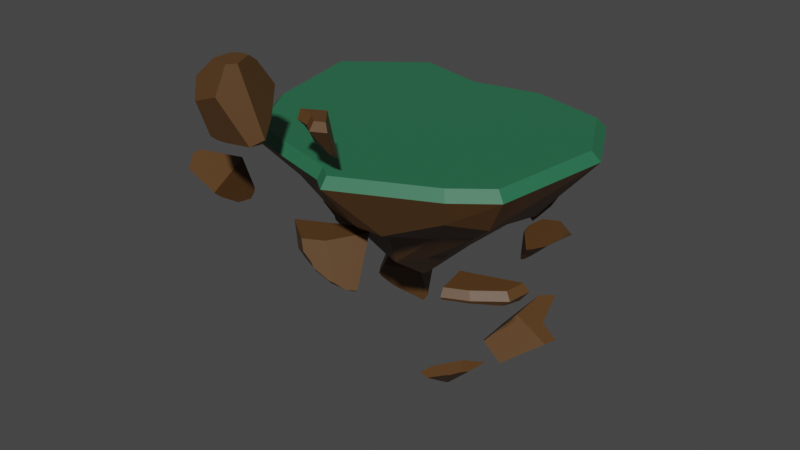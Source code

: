 # Source: Island2.blend  (saved by Blender 2.93.20; exported with 4.5.12 LTS)
import bpy
from mathutils import Matrix  # noqa: F401  (used for matrix-valued properties, if any)

bpy.ops.wm.read_factory_settings(use_empty=True)
scene = bpy.context.scene
scene.name = 'Scene'

# ---- collections
col_collection = bpy.data.collections.new('Collection'); scene.collection.children.link(col_collection)

# ---- materials (node trees are filled in below, after node groups)
mat_material_001 = bpy.data.materials.new('Material.001')
mat_material_001.use_transparent_shadow = False
mat_material_002 = bpy.data.materials.new('Material.002')
mat_material_002.use_transparent_shadow = False

# ---- material node trees
mat_material_001.use_nodes = True; mat_material_001.node_tree.nodes.clear()
_N = mat_material_001.node_tree.nodes; _L = mat_material_001.node_tree.links
n0 = _N.new('ShaderNodeBsdfPrincipled'); n0.name = 'Principled BSDF'; n0.location = (10, 300)
n0.distribution = 'GGX'
n0.subsurface_method = 'BURLEY'
n0.inputs[0].default_value = (0.02217, 0.1529, 0.07227, 1.0)
n0.inputs[3].default_value = 1.45
n0.inputs[27].default_value = (0.0, 0.0, 0.0, 1.0)
n0.inputs[28].default_value = 1.0
n1 = _N.new('ShaderNodeOutputMaterial'); n1.name = 'Material Output'; n1.location = (300, 300)
_L.new(n0.outputs[0], n1.inputs[0])
n1.is_active_output = True
mat_material_002.use_nodes = True; mat_material_002.node_tree.nodes.clear()
_N = mat_material_002.node_tree.nodes; _L = mat_material_002.node_tree.links
n0 = _N.new('ShaderNodeBsdfPrincipled'); n0.name = 'Principled BSDF'; n0.location = (10, 300)
n0.distribution = 'GGX'
n0.subsurface_method = 'BURLEY'
n0.inputs[0].default_value = (0.09531, 0.04373, 0.01298, 1.0)
n0.inputs[3].default_value = 1.45
n0.inputs[27].default_value = (0.0, 0.0, 0.0, 1.0)
n0.inputs[28].default_value = 1.0
n1 = _N.new('ShaderNodeOutputMaterial'); n1.name = 'Material Output'; n1.location = (300, 300)
_L.new(n0.outputs[0], n1.inputs[0])
n1.is_active_output = True

# ---- world
world_world = bpy.data.worlds.new('World'); scene.world = world_world
world_world.use_nodes = True; world_world.node_tree.nodes.clear()
_N = world_world.node_tree.nodes; _L = world_world.node_tree.links
n0 = _N.new('ShaderNodeOutputWorld'); n0.name = 'World Output'; n0.location = (300, 300)
n1 = _N.new('ShaderNodeBackground'); n1.name = 'Background'; n1.location = (10, 300)
n1.inputs[0].default_value = (0.05088, 0.05088, 0.05088, 1.0)
_L.new(n1.outputs[0], n0.inputs[0])
n0.is_active_output = True
world_world.color = (0.05088, 0.05088, 0.05088)
world_world.use_sun_shadow = False
world_world.sun_shadow_jitter_overblur = 0.0

# ---- meshes
me_grid = bpy.data.meshes.new('Grid')
me_grid.from_pydata([(-0.01109, -0.05581, 0.05177), (0.02415, -0.06242, 0.03223), (0.03886, -0.06382, 0.02918), (0.05777, -0.04668, 0.02092), (-0.04182, -0.02524, 0.06327), (-1.0, -1.0, 1.35), (-1.395, -0.3313, 1.35), (0.06579, -0.0349, 0.01836), (-0.0552, 0.02238, 0.05565), (0.01382, -1.29, 1.35), (0.1536, -1.401, 1.35), (0.06346, -0.009905, 0.01274), (-0.009102, 0.02953, 0.03476), (0.02164, 0.02229, 0.02565), (0.04255, 0.02077, 0.02167), (0.0555, 0.006302, 0.01268), (1.0, -1.0, 1.35), (1.328, -0.7435, 1.35), (-1.614, 0.7002, 1.35), (1.481, 0.3494, 1.35), (-0.9135, 1.236, 1.35), (-0.248, 1.065, 1.35), (0.4164, 1.2, 1.348), (1.144, 1.003, 1.35), (-1.246, -0.2919, 1.098), (-0.6853, -0.7683, 0.9995), (-1.105, 0.4363, 1.051), (1.128, -0.6198, 1.021), (0.9133, -0.897, 1.107), (-0.2036, 0.9629, 1.066), (1.153, 0.1559, 0.954), (0.3562, 1.022, 1.055), (0.8477, 0.7365, 0.9815), (0.1694, -1.067, 0.9372), (-0.7653, 1.061, 1.028), (-0.1205, -1.009, 0.9644), (-1.208, -0.3891, 1.112), (0.4025, -1.006, 0.8867), (0.8348, 0.05152, 0.714), (-0.822, -0.2017, 0.6858), (0.5801, -0.5836, 0.7522), (0.2786, 0.812, 0.7122), (0.6027, 0.5639, 0.6911), (0.1891, -0.6791, 0.6821), (0.8911, -0.4501, 0.8104), (-0.08561, -0.6984, 0.654), (-0.5026, 0.6271, 0.7094), (-0.4776, -0.5396, 0.7008), (-0.1361, 0.8343, 0.6329), (-0.7867, 0.262, 0.7106), (0.8723, 0.4296, 0.6608), (-0.06627, 0.4744, 0.3883), (0.3104, -0.3267, 0.3798), (0.07062, -0.4403, 0.3017), (0.443, -0.1954, 0.4072), (0.2181, 0.5963, 0.48), (0.4523, 0.08357, 0.3827), (-0.3658, -0.03469, 0.4214), (-0.3356, 0.4161, 0.3338), (-0.07012, -0.394, 0.3065), (-0.2295, -0.2466, 0.3887), (-0.5678, 0.2398, 0.3322), (0.3562, 0.3184, 0.3899), (-0.5453, 0.1707, 0.3275), (0.9462, -0.9455, 1.434), (1.256, -0.7032, 1.434), (0.1468, -1.324, 1.434), (0.01474, -1.219, 1.434), (-0.9429, -0.9455, 1.434), (-1.316, -0.3138, 1.434), (-0.8612, 1.167, 1.434), (-1.523, 0.6604, 1.434), (1.401, 0.3291, 1.434), (1.082, 0.946, 1.434), (0.395, 1.132, 1.432), (-0.2326, 1.005, 1.434)], [], [(14, 13, 51, 55), (0, 1, 59, 60), (19, 23, 73, 72), (1, 0, 4, 8, 12, 13, 14, 15, 11, 7, 3, 2), (11, 15, 62, 56), (15, 14, 55, 62), (1, 2, 53, 59), (7, 11, 56, 54), (3, 7, 54, 52), (13, 12, 58, 51), (8, 4, 57, 63, 61), (4, 0, 60, 57), (12, 8, 61, 58), (2, 3, 52, 53), (25, 35, 9, 5), (32, 31, 22, 23), (27, 30, 19, 17), (29, 34, 20, 21), (24, 36, 25, 5, 6), (33, 37, 28, 16, 10), (31, 29, 21, 22), (30, 32, 23, 19), (35, 33, 10, 9), (28, 27, 17, 16), (26, 24, 6, 18), (34, 26, 18, 20), (43, 40, 28, 37, 33), (41, 48, 29, 31), (38, 50, 42, 32, 30), (45, 43, 33, 35), (40, 44, 27, 28), (49, 39, 24, 26), (46, 49, 26, 34), (47, 45, 35, 25), (42, 41, 31, 32), (44, 38, 30, 27), (48, 46, 34, 29), (39, 47, 25, 36, 24), (53, 52, 40, 43), (55, 51, 48, 41), (56, 62, 42, 50, 38), (59, 53, 43, 45), (52, 54, 44, 40), (61, 63, 57, 39, 49), (58, 61, 49, 46), (60, 59, 45, 47), (62, 55, 41, 42), (54, 56, 38, 44), (51, 58, 46, 48), (57, 60, 47, 39), (67, 66, 64, 65, 72, 73, 74, 75, 70, 71, 69, 68), (20, 18, 71, 70), (18, 6, 69, 71), (9, 10, 66, 67), (17, 19, 72, 65), (16, 17, 65, 64), (6, 5, 68, 69), (22, 21, 75, 74), (5, 9, 67, 68), (23, 22, 74, 73), (21, 20, 70, 75), (10, 16, 64, 66)])
me_grid.polygons.foreach_set('material_index', [1, 1, 0, 1, 1, 1, 1, 1, 1, 1, 1, 1, 1, 1, 1, 1, 1, 1, 1, 1, 1, 1, 1, 1, 1, 1, 1, 1, 1, 1, 1, 1, 1, 1, 1, 1, 1, 1, 1, 1, 1, 1, 1, 1, 1, 1, 1, 1, 1, 1, 0, 0, 0, 0, 0, 0, 0, 0, 0, 0, 0, 0])
_uv = me_grid.uv_layers.new(name='UVMap')
_uv.uv.foreach_set('vector', [0.5089, 0.5048, 0.5072, 0.5081, 0.4031, 0.4845, 0.3988, 0.4122, 0.5176, 0.5193, 0.5205, 0.5132, 0.5774, 0.5593, 0.5447, 0.5947, 0.5764, 9.253e-05, 0.7878, 0.1079, 0.7603, 0.1351, 0.5674, 0.03824, 0.5205, 0.5132, 0.5176, 0.5193, 0.5106, 0.5232, 0.5013, 0.5214, 0.5038, 0.5126, 0.5072, 0.5081, 0.5089, 0.5048, 0.5122, 0.5039, 0.515, 0.504, 0.5188, 0.5051, 0.5202, 0.507, 0.5216, 0.511, 0.515, 0.504, 0.5122, 0.5039, 0.4731, 0.4123, 0.533, 0.4122, 0.5122, 0.5039, 0.5089, 0.5048, 0.3988, 0.4122, 0.4731, 0.4123, 0.5205, 0.5132, 0.5216, 0.511, 0.5944, 0.5358, 0.5774, 0.5593, 0.5188, 0.5051, 0.515, 0.504, 0.533, 0.4122, 0.593, 0.4379, 0.5202, 0.507, 0.5188, 0.5051, 0.593, 0.4379, 0.6047, 0.4778, 0.5072, 0.5081, 0.5038, 0.5126, 0.399, 0.5461, 0.4031, 0.4845, 0.5013, 0.5214, 0.5106, 0.5232, 0.493, 0.6105, 0.4308, 0.6068, 0.4167, 0.6037, 0.5106, 0.5232, 0.5176, 0.5193, 0.5447, 0.5947, 0.493, 0.6105, 0.5038, 0.5126, 0.5013, 0.5214, 0.4167, 0.6037, 0.399, 0.5461, 0.5216, 0.511, 0.5202, 0.507, 0.6047, 0.4778, 0.5944, 0.5358, 0.6511, 0.8069, 0.7748, 0.673, 0.9291, 0.7091, 0.6965, 0.9688, 0.4027, 0.1849, 0.2463, 0.2803, 0.1594, 0.201, 0.3484, 0.01292, 0.8147, 0.2844, 0.6058, 0.1811, 0.6078, 9.859e-05, 0.9238, 0.2048, 0.1736, 0.4458, 0.1233, 0.6137, 9.859e-05, 0.653, 0.07032, 0.4238, 0.4528, 0.9065, 0.4838, 0.9109, 0.6511, 0.8069, 0.6965, 0.9688, 0.4414, 0.9999, 0.8172, 0.5988, 0.8215, 0.5279, 0.8824, 0.3704, 0.9723, 0.347, 0.9723, 0.6667, 0.2463, 0.2803, 0.1736, 0.4458, 0.07032, 0.4238, 0.1594, 0.201, 0.6058, 0.1811, 0.4027, 0.1849, 0.3484, 0.01292, 0.6078, 9.859e-05, 0.7748, 0.673, 0.8172, 0.5988, 0.9723, 0.6667, 0.9291, 0.7091, 0.8824, 0.3704, 0.8147, 0.2844, 0.9238, 0.2048, 0.9723, 0.347, 0.2516, 0.7942, 0.4528, 0.9065, 0.4414, 0.9999, 0.09663, 0.9377, 0.1233, 0.6137, 0.2516, 0.7942, 0.09663, 0.9377, 9.859e-05, 0.653, 0.7005, 0.5424, 0.7259, 0.4342, 0.8824, 0.3704, 0.8215, 0.5279, 0.8172, 0.5988, 0.3346, 0.36, 0.3049, 0.4651, 0.1736, 0.4458, 0.2463, 0.2803, 0.5914, 0.3014, 0.4999, 0.2689, 0.4326, 0.3061, 0.4027, 0.1849, 0.6058, 0.1811, 0.6697, 0.61, 0.7005, 0.5424, 0.8172, 0.5988, 0.7748, 0.673, 0.7259, 0.4342, 0.7272, 0.3396, 0.8147, 0.2844, 0.8824, 0.3704, 0.3624, 0.6882, 0.4765, 0.7385, 0.4528, 0.9065, 0.2516, 0.7942, 0.2893, 0.5778, 0.3624, 0.6882, 0.2516, 0.7942, 0.1233, 0.6137, 0.5978, 0.6966, 0.6697, 0.61, 0.7748, 0.673, 0.6511, 0.8069, 0.4326, 0.3061, 0.3346, 0.36, 0.2463, 0.2803, 0.4027, 0.1849, 0.7272, 0.3396, 0.5914, 0.3014, 0.6058, 0.1811, 0.8147, 0.2844, 0.3049, 0.4651, 0.2893, 0.5778, 0.1233, 0.6137, 0.1736, 0.4458, 0.4765, 0.7385, 0.5978, 0.6966, 0.6511, 0.8069, 0.4838, 0.9109, 0.4528, 0.9065, 0.5944, 0.5358, 0.6047, 0.4778, 0.7259, 0.4342, 0.7005, 0.5424, 0.3988, 0.4122, 0.4031, 0.4845, 0.3049, 0.4651, 0.3346, 0.36, 0.533, 0.4122, 0.4731, 0.4123, 0.4326, 0.3061, 0.4999, 0.2689, 0.5914, 0.3014, 0.5774, 0.5593, 0.5944, 0.5358, 0.7005, 0.5424, 0.6697, 0.61, 0.6047, 0.4778, 0.593, 0.4379, 0.7272, 0.3396, 0.7259, 0.4342, 0.4167, 0.6037, 0.4308, 0.6068, 0.493, 0.6105, 0.4765, 0.7385, 0.3624, 0.6882, 0.399, 0.5461, 0.4167, 0.6037, 0.3624, 0.6882, 0.2893, 0.5778, 0.5447, 0.5947, 0.5774, 0.5593, 0.6697, 0.61, 0.5978, 0.6966, 0.4731, 0.4123, 0.3988, 0.4122, 0.3346, 0.36, 0.4326, 0.3061, 0.593, 0.4379, 0.533, 0.4122, 0.5914, 0.3014, 0.7272, 0.3396, 0.4031, 0.4845, 0.399, 0.5461, 0.2893, 0.5778, 0.3049, 0.4651, 0.493, 0.6105, 0.5447, 0.5947, 0.5978, 0.6966, 0.4765, 0.7385, 0.06537, 0.4698, 0.03647, 0.4245, 0.1604, 0.1813, 0.241, 0.08153, 0.5674, 0.03824, 0.7603, 0.1351, 0.8208, 0.3504, 0.7922, 0.5606, 0.822, 0.7712, 0.6517, 0.9604, 0.3568, 0.8947, 0.1667, 0.7711, 0.8565, 0.7931, 0.666, 0.9999, 0.6517, 0.9604, 0.822, 0.7712, 0.666, 0.9999, 0.3462, 0.9305, 0.3568, 0.8947, 0.6517, 0.9604, 0.02804, 0.475, 9.253e-05, 0.4212, 0.03647, 0.4245, 0.06537, 0.4698, 0.2222, 0.04645, 0.5764, 9.253e-05, 0.5674, 0.03824, 0.241, 0.08153, 0.1315, 0.1554, 0.2222, 0.04645, 0.241, 0.08153, 0.1604, 0.1813, 0.3462, 0.9305, 0.1394, 0.797, 0.1667, 0.7711, 0.3568, 0.8947, 0.8565, 0.3414, 0.8279, 0.5663, 0.7922, 0.5606, 0.8208, 0.3504, 0.1394, 0.797, 0.02804, 0.475, 0.06537, 0.4698, 0.1667, 0.7711, 0.7878, 0.1079, 0.8565, 0.3414, 0.8208, 0.3504, 0.7603, 0.1351, 0.8279, 0.5663, 0.8565, 0.7931, 0.822, 0.7712, 0.7922, 0.5606, 9.253e-05, 0.4212, 0.1315, 0.1554, 0.1604, 0.1813, 0.03647, 0.4245])
me_grid.materials.append(mat_material_001)
me_grid.materials.append(mat_material_002)
me_grid.use_remesh_fix_poles = True
me_grid.use_remesh_preserve_attributes = False
me_grid.update()
me_grid_001_cell_062 = bpy.data.meshes.new('Grid.001_cell.062')
me_grid_001_cell_062.from_pydata([(-0.06338, -0.1203, 0.0878), (0.1264, -0.0677, 0.1847), (-0.09483, -0.005589, -0.09054), (-0.07847, -0.007149, -0.09393), (-0.05742, 0.01193, -0.1031), (-0.04851, 0.02503, -0.106), (-0.0511, 0.05283, -0.1122), (-0.07436, 0.08696, -0.1023), (-0.05996, 0.07086, -0.1123), (-0.1312, -0.157, 0.03285), (-0.1321, -0.1368, 0.01803), (-0.129, 0.0008123, -0.07162), (-0.1004, 0.08653, -0.09619), (-0.08559, 0.1019, -0.08915), (-0.004713, -0.1598, 0.0557), (-0.06435, -0.1744, 0.02715), (0.06212, -0.1433, 0.0876), (0.1575, -0.1153, 0.138), (0.08093, -0.1415, 0.09343), (0.08766, 0.1097, 0.02879), (0.183, 0.08644, 0.1134), (0.1504, 0.1013, 0.07946), (-0.06687, 0.1115, -0.08274), (-0.07886, 0.1057, -0.08711), (0.008896, 0.1201, -0.03494), (-0.01051, 0.1222, -0.05028), (-0.04661, 0.1193, -0.07393), (0.169, -0.07546, 0.1239), (0.1715, -0.06855, 0.1208), (0.181, 0.0597, 0.1147), (-0.08559, 0.1019, -0.08915), (-0.07886, 0.1057, -0.08711), (-0.1312, -0.157, 0.03285), (-0.1321, -0.1368, 0.01803), (-0.129, 0.0008123, -0.07162), (-0.1004, 0.08653, -0.09619), (-0.06435, -0.1744, 0.02715), (-0.004713, -0.1598, 0.0557), (0.06212, -0.1433, 0.0876), (0.08093, -0.1415, 0.09343), (0.1575, -0.1153, 0.138), (0.08766, 0.1097, 0.02879), (0.1504, 0.1013, 0.07946), (-0.06687, 0.1115, -0.08274), (0.008896, 0.1201, -0.03494), (-0.01051, 0.1222, -0.05028), (-0.04661, 0.1193, -0.07393), (0.169, -0.07546, 0.1239), (0.1715, -0.06855, 0.1208), (0.181, 0.0597, 0.1147), (0.183, 0.08644, 0.1134)], [], [(0, 32, 36, 37), (1, 0, 37, 38, 18, 40), (41, 0, 1, 50, 42), (45, 46, 22, 31, 30, 0, 41, 44), (1, 40, 47, 48, 49), (1, 49, 50), (7, 35, 13, 23, 43), (34, 2, 33), (35, 7, 8, 6, 5, 4, 3, 2, 34), (19, 21, 6, 8, 25, 24), (26, 25, 8, 7, 43), (33, 2, 3, 15, 9), (5, 6, 21, 20, 29, 28), (39, 4, 5, 28, 27, 17), (3, 4, 39, 16, 14, 15), (12, 11, 10, 32, 0, 30)])
_k = set([(9, 15), (9, 33), (10, 11), (10, 32), (11, 12), (12, 30), (13, 23), (13, 35), (14, 15), (14, 16), (16, 39), (17, 27), (17, 39), (18, 38), (18, 40), (19, 21), (19, 24), (20, 21), (20, 29), (22, 31), (22, 46), (23, 43), (24, 25), (25, 26), (26, 43), (27, 28), (28, 29), (30, 31), (32, 36), (33, 34), (34, 35), (36, 37), (37, 38), (40, 47), (41, 42), (41, 44), (42, 50), (44, 45), (45, 46), (47, 48), (48, 49), (49, 50)])
me_grid_001_cell_062.attributes.new('sharp_edge', 'BOOLEAN', 'EDGE').data.foreach_set('value', [ (min(e.vertices), max(e.vertices)) in _k for e in me_grid_001_cell_062.edges])
_uv = me_grid_001_cell_062.uv_layers.new(name='UVMap')
_uv.uv.foreach_set('vector', [1.0, 0.0, 1.0, 0.22, 0.8897, 0.1462, 0.8533, 0.0, 1.0, 0.0, 1.0, 1.0, 0.8533, 0.8533, 0.848, 0.5069, 0.8391, 0.4177, 0.852, 0.0, 1.0, 0.6091, 1.0, 1.0, 0.0, 0.0, 0.2878, 0.0, 0.5606, 0.2232, 0.8268, 0.38, 0.9085, 0.318, 0.9558, 0.3016, 0.984, 0.2954, 1.0, 0.2936, 1.0, 1.0, 0.6091, 0.6091, 0.7837, 0.424, 1.0, 0.0, 1.0, 0.148, 0.9409, 0.132, 0.9299, 0.1307, 0.7833, 0.0, 1.0, 1.0, 0.7833, 0.7833, 1.0, 0.7122, 0.6667, 1.0, 0.3333, 1.0, 0.4934, 1.0, 0.5647, 1.0, 0.6667, 1.0, 0.04317, 0.0, 0.3333, 0.0, 0.3333, 0.0, 0.3333, 1.0, 0.6667, 1.0, 1.0, 1.0, 1.0, 0.6667, 1.0, 0.3333, 1.0, 0.0, 0.6667, 0.0, 0.3333, 0.0, 0.04317, 0.0, 1.0, 0.7387, 1.0, 0.6667, 1.0, 0.6667, 1.0, 1.0, 1.0, 1.0, 1.0, 0.9234, 0.8004, 1.0, 1.0, 1.0, 1.0, 1.0, 0.6667, 1.0, 0.6667, 1.0, 0.3333, 0.0, 0.3333, 0.0, 0.6667, 0.0, 0.6667, 0.0, 0.3621, 0.0, 1.0, 0.3333, 1.0, 0.6667, 1.0, 0.6667, 1.0, 0.6229, 1.0, 0.5724, 1.0, 0.3333, 1.0, 0.0, 1.0, 0.0, 1.0, 0.3333, 1.0, 0.3333, 1.0, 0.3119, 1.0, 0.2007, 0.6667, 0.0, 1.0, 0.0, 1.0, 0.0, 0.968, 0.0, 0.8228, 0.0, 0.6667, 0.0, 0.7347, 0.05045, 0.6369, 0.1646, 0.2791, 0.2167, 0.22, 0.22, 0.0, 0.0, 0.7064, 0.0])
me_grid_001_cell_062.materials.append(mat_material_002)
me_grid_001_cell_062.use_remesh_fix_poles = True
me_grid_001_cell_062.use_remesh_preserve_attributes = False
me_grid_001_cell_062.update()
me_grid_001_cell_003 = bpy.data.meshes.new('Grid.001_cell.003')
me_grid_001_cell_003.from_pydata([(-0.1924, -0.1585, -0.5766), (0.1076, -0.3977, 0.09078), (-0.2982, -0.3502, -0.06059), (-0.05943, -0.1588, -0.5707), (0.3647, -0.1731, -0.509), (-0.3004, -0.1696, -0.5489), (-0.5217, 0.2495, -0.233), (0.1862, 0.1032, -0.5423), (0.06183, 0.3963, -0.3316), (-0.083, -0.09853, -0.5754), (-0.07449, 0.5598, -0.1923), (-0.5166, 0.2558, -0.2307), (0.4711, -0.03275, -0.4383), (0.2896, 0.2613, -0.2887), (0.4676, -0.02076, -0.4459), (0.07681, 0.5442, -0.01854), (0.08266, 0.2759, 0.3435), (-0.3118, -0.3432, -0.05181), (-0.3978, -0.2254, 0.1829), (-0.4884, 0.0354, 0.09107), (0.4074, -0.03196, -0.5065), (0.1282, 0.1025, 0.4511), (0.1515, 0.05124, 0.4511), (0.2486, -0.1644, 0.4511), (0.1903, -0.237, 0.4511), (0.1663, -0.2668, 0.4511), (-0.0428, 0.1008, 0.4511), (-0.09646, 0.06036, 0.4511), (-0.01625, 0.1208, 0.4511), (0.1176, 0.1253, 0.4511), (0.08404, -0.2449, 0.4511), (-0.1044, -0.1945, 0.4511), (-0.09768, 0.02573, 0.4511), (0.1282, 0.1025, 0.4511), (0.1515, 0.05124, 0.4511), (0.1903, -0.237, 0.4511), (0.1663, -0.2668, 0.4511), (-0.0428, 0.1008, 0.4511), (-0.09646, 0.06036, 0.4511), (0.08404, -0.2449, 0.4511), (-0.1044, -0.1945, 0.4511), (0.2486, -0.1644, 0.4511), (0.1176, 0.1253, 0.4511), (-0.01625, 0.1208, 0.4511), (-0.09768, 0.02573, 0.4511)], [], [(4, 14, 12), (12, 14, 13), (12, 13, 15), (34, 12, 15, 33), (12, 34, 41), (12, 41, 35), (36, 1, 12, 35), (1, 4, 12), (8, 0, 5, 6, 10), (20, 14, 4), (13, 14, 8), (20, 7, 14), (8, 14, 7), (8, 15, 13), (6, 5, 17, 19), (16, 15, 37, 43), (15, 16, 42, 33), (10, 15, 8), (11, 15, 10), (42, 16, 43), (40, 18, 39), (39, 18, 1, 36), (18, 17, 1), (17, 2, 1), (0, 9, 3), (9, 7, 3), (2, 0, 3), (9, 0, 7), (8, 7, 0), (7, 20, 4, 3), (17, 18, 19), (44, 27, 19, 18), (19, 11, 6), (2, 3, 4, 1), (18, 40, 44), (11, 10, 6), (17, 5, 2), (2, 5, 0), (25, 24, 23, 22, 21, 29, 28, 26, 38, 32, 31, 30), (15, 11, 19, 27, 37)])
_k = set([(21, 22), (21, 29), (22, 23), (23, 24), (24, 25), (25, 30), (26, 28), (26, 38), (27, 37), (27, 44), (28, 29), (30, 31), (31, 32), (32, 38), (33, 34), (33, 42), (34, 41), (35, 36), (35, 41), (36, 39), (37, 43), (39, 40), (40, 44), (42, 43)])
me_grid_001_cell_003.attributes.new('sharp_edge', 'BOOLEAN', 'EDGE').data.foreach_set('value', [ (min(e.vertices), max(e.vertices)) in _k for e in me_grid_001_cell_003.edges])
_uv = me_grid_001_cell_003.uv_layers.new(name='UVMap')
_uv.uv.foreach_set('vector', [0.0, 0.0, 1.0, 0.0, 1.0, 1.0, 1.0, 1.0, 0.0, 0.0, 1.0, 0.0, 1.0, 1.0, 0.0, 0.0, 1.0, 0.0, 1.0, 0.05275, 1.0, 1.0, 0.0, 0.0, 0.9046, 0.0, 1.0, 1.0, 0.05275, 0.05275, 1.0, 0.05373, 1.0, 1.0, 0.05373, 0.05373, 1.0, 0.05355, 0.1226, 0.0, 1.0, 0.0, 1.0, 1.0, 0.05355, 0.05355, 0.0, 0.0, 1.0, 0.0, 1.0, 1.0, 1.0, 1.0, 0.0, 0.0, 0.0, 0.0, 0.0, 0.0, 1.0, 0.0, 0.0, 0.0, 1.0, 0.0, 1.0, 1.0, 1.0, 0.0, 1.0, 1.0, 0.0, 0.0, 0.0, 0.0, 1.0, 0.0, 1.0, 1.0, 1.0, 0.0, 1.0, 1.0, 0.0, 0.0, 0.0, 0.0, 1.0, 0.0, 1.0, 1.0, 0.0, 0.0, 1.0, 0.0, 1.0, 0.0, 1.0, 1.0, 1.0, 0.0, 1.0, 1.0, 0.0784, 0.0784, 0.2708, 0.0, 1.0, 1.0, 0.0, 0.0, 0.6848, 0.0, 1.0, 0.09541, 1.0, 0.0, 1.0, 1.0, 0.0, 0.0, 1.0, 0.0, 1.0, 1.0, 0.0, 0.0, 0.6848, 0.6848, 0.0, 0.0, 0.7292, 0.0, 0.156, 0.0, 1.0, 0.0, 1.0, 0.842, 0.842, 0.842, 0.0, 0.0, 1.0, 0.0, 1.0, 0.8774, 0.0, 0.0, 1.0, 0.0, 1.0, 1.0, 0.0, 0.0, 1.0, 0.0, 1.0, 1.0, 0.0, 0.0, 1.0, 0.0, 1.0, 1.0, 0.0, 0.0, 1.0, 0.0, 1.0, 1.0, 0.0, 0.0, 1.0, 0.0, 1.0, 1.0, 0.0, 0.0, 1.0, 0.0, 1.0, 1.0, 1.0, 0.0, 1.0, 1.0, 0.0, 0.0, 0.0, 0.0, 1.0, 0.0, 1.0, 1.0, 0.0, 0.0, 0.0, 0.0, 1.0, 0.0, 1.0, 1.0, 0.8704, 0.0, 1.0, 0.09988, 1.0, 1.0, 0.0, 0.0, 1.0, 1.0, 0.0, 0.0, 1.0, 0.0, 0.0, 0.0, 1.0, 0.0, 1.0, 1.0, 1.0, 1.0, 0.0, 0.0, 0.844, 0.0, 0.8704, 0.8704, 1.0, 0.0, 1.0, 1.0, 0.0, 0.0, 1.0, 1.0, 0.0, 0.0, 1.0, 0.0, 1.0, 1.0, 0.0, 0.0, 1.0, 0.0, 0.5, 0.4686, 0.5096, 0.4815, 0.5323, 0.5131, 0.4941, 0.5972, 0.4848, 0.6174, 0.4804, 0.6264, 0.4289, 0.6197, 0.419, 0.6104, 0.3993, 0.5915, 0.3991, 0.5772, 0.3962, 0.4868, 0.468, 0.4742, 1.0, 1.0, 0.0, 0.0, 0.0, 0.0, 0.9001, 0.0, 1.0, 0.0784])
me_grid_001_cell_003.materials.append(mat_material_002)
me_grid_001_cell_003.use_remesh_fix_poles = True
me_grid_001_cell_003.use_remesh_preserve_attributes = False
me_grid_001_cell_003.update()
me_grid_001_cell_004 = bpy.data.meshes.new('Grid.001_cell.004')
me_grid_001_cell_004.from_pydata([(-0.05209, -0.08929, 0.07523), (0.1034, -0.2129, 0.07523), (0.09584, -0.1276, 0.1685), (-0.05106, -0.01081, 0.1685), (-0.2312, 0.02745, 0.003708), (-0.2562, -0.03099, 0.07523), (-0.2874, 0.0584, 0.1685), (-0.215, 0.03218, -0.006485), (-0.1166, 0.04564, -0.11), (-0.0754, 0.04285, -0.1764), (0.118, 0.09595, -0.3073), (0.2079, 0.1306, -0.3407), (-0.008988, 0.2036, 0.1685), (0.294, -0.1227, 0.07523), (0.2201, -0.06876, 0.1685), (0.2545, 0.02646, -0.2061), (-0.2312, 0.02745, 0.003708), (-0.2562, -0.03099, 0.07523), (-0.2874, 0.0584, 0.1685), (-0.215, 0.03218, -0.006485), (-0.1166, 0.04564, -0.11), (-0.0754, 0.04285, -0.1764), (0.118, 0.09595, -0.3073), (0.2079, 0.1306, -0.3407), (-0.008988, 0.2036, 0.1685), (0.2201, -0.06876, 0.1685), (0.294, -0.1227, 0.07523), (0.2545, 0.02646, -0.2061)], [], [(18, 16, 5), (27, 11, 12, 25, 13), (20, 0, 17, 4, 19), (1, 22, 23, 15, 26), (22, 1, 0, 20, 21), (6, 3, 2, 14, 24), (0, 1, 2, 3), (17, 0, 3, 6), (2, 1, 26, 14), (12, 11, 10, 9, 8, 7, 16, 18)])
_k = set([(4, 17), (4, 19), (5, 16), (5, 18), (6, 17), (6, 24), (7, 8), (7, 16), (8, 9), (9, 10), (10, 11), (11, 27), (12, 18), (12, 25), (13, 25), (13, 27), (14, 24), (14, 26), (15, 23), (15, 26), (19, 20), (20, 21), (21, 22), (22, 23)])
me_grid_001_cell_004.attributes.new('sharp_edge', 'BOOLEAN', 'EDGE').data.foreach_set('value', [ (min(e.vertices), max(e.vertices)) in _k for e in me_grid_001_cell_004.edges])
_uv = me_grid_001_cell_004.uv_layers.new(name='UVMap')
_uv.uv.foreach_set('vector', [1.0, 0.07488, 1.0, 0.321, 0.7829, 0.214, 0.9331, 0.6724, 0.8858, 0.8858, 0.07856, 0.07856, 0.6537, 0.07866, 0.8872, 0.2265, 0.3333, 0.0, 0.3333, 0.0, 0.273, 0.0, 0.2831, 0.0, 0.2889, 0.0, 0.6667, 0.0, 0.6667, 0.0, 0.7049, 0.0, 0.7196, 0.0, 0.7341, 0.0, 0.6667, 0.0, 0.6667, 0.0, 0.3333, 0.0, 0.3333, 0.0, 0.4181, 0.0, 0.2594, 0.0, 0.3333, 0.0, 0.6667, 0.0, 0.7133, 0.0, 0.4688, 0.07623, 0.3333, 0.0, 0.6667, 0.0, 0.6667, 0.0, 0.3333, 0.0, 0.273, 0.0, 0.3333, 0.0, 0.3333, 0.0, 0.2594, 0.0, 0.6667, 0.0, 0.6667, 0.0, 0.7341, 0.0, 0.7133, 0.0, 0.07856, 0.0, 0.8858, 0.0, 0.8278, 0.08604, 0.6065, 0.3188, 0.5041, 0.2729, 0.3385, 0.2997, 0.321, 0.321, 0.07488, 0.07488])
me_grid_001_cell_004.materials.append(mat_material_002)
me_grid_001_cell_004.use_remesh_fix_poles = True
me_grid_001_cell_004.use_remesh_preserve_attributes = False
me_grid_001_cell_004.update()
me_grid_001_cell_008 = bpy.data.meshes.new('Grid.001_cell.008')
me_grid_001_cell_008.from_pydata([(0.2129, 0.2823, -0.127), (-0.4776, 0.05943, -0.1337), (-0.07212, -0.2673, 0.01849), (0.2927, 0.01809, 0.01849), (-0.1319, -0.2067, 0.1117), (0.2127, 0.06288, 0.1117), (-0.5025, 0.1036, 0.1117), (-0.3932, -0.4193, 0.01849), (-0.395, -0.3974, -0.01985), (-0.4149, -0.3406, 0.1117), (0.2904, 0.3241, -0.05002), (0.3398, 0.3546, 0.01849), (0.2524, 0.3463, 0.1117), (0.2483, 0.2978, -0.1083), (-0.08907, -0.2471, -0.02907), (0.1617, -0.03039, -0.05836), (0.2083, 0.01955, -0.06606), (0.2571, 0.04013, -0.04012), (-0.3932, -0.4193, 0.01849), (-0.4149, -0.3406, 0.1117), (0.2904, 0.3241, -0.05002), (0.3398, 0.3546, 0.01849), (0.2524, 0.3463, 0.1117), (-0.395, -0.3974, -0.01985), (-0.08907, -0.2471, -0.02907), (0.1617, -0.03039, -0.05836), (0.2483, 0.2978, -0.1083), (0.2571, 0.04013, -0.04012), (-0.5025, 0.1036, 0.1117), (0.2083, 0.01955, -0.06606)], [], [(1, 0, 29, 25, 24, 23), (1, 23, 7, 19, 28), (27, 29, 0, 26), (26, 0, 1, 20), (13, 10, 21, 3, 17), (14, 2, 18, 8), (17, 3, 2, 14, 15, 16), (9, 4, 5, 22, 6), (22, 5, 3, 21), (2, 3, 5, 4), (4, 9, 18, 2), (11, 20, 1, 28, 12)])
_k = set([(6, 9), (6, 22), (7, 19), (7, 23), (8, 14), (8, 18), (9, 18), (10, 13), (10, 21), (11, 12), (11, 20), (12, 28), (13, 17), (14, 15), (15, 16), (16, 17), (19, 28), (20, 26), (21, 22), (23, 24), (24, 25), (25, 29), (26, 27), (27, 29)])
me_grid_001_cell_008.attributes.new('sharp_edge', 'BOOLEAN', 'EDGE').data.foreach_set('value', [ (min(e.vertices), max(e.vertices)) in _k for e in me_grid_001_cell_008.edges])
_uv = me_grid_001_cell_008.uv_layers.new(name='UVMap')
_uv.uv.foreach_set('vector', [1.0, 1.0, 0.0, 0.0, 0.2512, 0.0, 0.3514, 0.06665, 0.8418, 0.4264, 1.0, 0.4447, 0.0, 0.0, 0.5553, 0.0, 0.6953, 0.1065, 0.9886, 0.4718, 0.8302, 0.8302, 0.7899, 0.1602, 0.7488, 0.0, 0.0, 0.0, 0.2165, 0.0, 0.7835, 0.0, 1.0, 0.0, 1.0, 1.0, 0.1006, 0.1006, 1.0, 0.4047, 1.0, 0.4153, 1.0, 0.4256, 1.0, 0.3333, 1.0, 0.3333, 1.0, 0.0, 1.0, 0.0, 0.8863, 0.0, 0.8884, 0.0, 1.0, 0.3333, 1.0, 0.3333, 1.0, 0.0, 1.0, 0.0, 1.0, 0.2476, 1.0, 0.2994, 0.894, 0.0, 1.0, 0.0, 1.0, 0.3333, 1.0, 0.4156, 0.7884, 0.2144, 1.0, 0.4156, 1.0, 0.3333, 1.0, 0.3333, 1.0, 0.4256, 1.0, 0.0, 1.0, 0.3333, 1.0, 0.3333, 1.0, 0.0, 1.0, 0.0, 0.894, 0.0, 0.8863, 0.0, 1.0, 0.0, 0.3405, 0.3077, 0.1006, 0.0, 1.0, 0.0, 1.0, 0.8302, 0.9277, 0.8087])
me_grid_001_cell_008.materials.append(mat_material_002)
me_grid_001_cell_008.use_remesh_fix_poles = True
me_grid_001_cell_008.use_remesh_preserve_attributes = False
me_grid_001_cell_008.update()
me_grid_001_cell_011 = bpy.data.meshes.new('Grid.001_cell.011')
me_grid_001_cell_011.from_pydata([(0.1238, 0.2543, 0.2903), (-0.289, -0.1025, 0.4021), (-0.3514, -0.1097, 0.2757), (0.136, 0.2475, 0.282), (0.1367, 0.4274, -0.2082), (0.1443, 0.4068, -0.2619), (-0.2981, -0.2088, 0.3811), (0.02289, -0.174, -0.02135), (0.115, 0.3758, -0.3135), (0.1398, 0.354, -0.3137), (0.1664, 0.3205, -0.323), (0.1708, 0.2992, -0.3186), (0.2575, -0.2062, -0.09452), (0.2167, 0.0548, -0.2652), (-0.1639, -0.4055, 0.2704), (-0.1729, -0.3898, 0.2603), (-0.3283, -0.1342, 0.1848), (-0.247, -0.2676, 0.2218), (-0.3603, -0.08133, 0.1699), (-0.3342, -0.04535, 0.124), (-0.3089, -0.01085, 0.07968), (-0.2366, 0.0835, -0.03403), (0.04715, 0.3944, -0.3059), (-0.007324, 0.331, -0.2426), (0.0586, 0.4077, -0.3192), (0.06143, 0.4108, -0.3223), (0.2809, -0.3685, 0.03269), (0.2678, -0.2733, -0.0506), (0.2845, -0.3976, 0.05838), (0.2006, -0.3965, 0.09948), (0.07525, -0.3994, 0.1584), (0.1921, -0.3963, 0.1036), (0.115, 0.3758, -0.3135), (0.1398, 0.354, -0.3137), (0.1664, 0.3205, -0.323), (0.1708, 0.2992, -0.3186), (0.2167, 0.0548, -0.2652), (0.06143, 0.4108, -0.3223), (-0.1639, -0.4055, 0.2704), (-0.1729, -0.3898, 0.2603), (-0.3283, -0.1342, 0.1848), (-0.247, -0.2676, 0.2218), (-0.3342, -0.04535, 0.124), (-0.3089, -0.01085, 0.07968), (0.04715, 0.3944, -0.3059), (-0.007324, 0.331, -0.2426), (0.2809, -0.3685, 0.03269), (0.2678, -0.2733, -0.0506), (0.07525, -0.3994, 0.1584), (0.1921, -0.3963, 0.1036), (0.2575, -0.2062, -0.09452), (0.2006, -0.3965, 0.09948), (-0.3603, -0.08133, 0.1699), (-0.2366, 0.0835, -0.03403), (0.2845, -0.3976, 0.05838), (0.0586, 0.4077, -0.3192)], [], [(37, 5, 34, 33, 32), (34, 5, 4, 35), (35, 4, 50, 36), (38, 6, 40, 41, 39), (6, 2, 52, 40), (42, 52, 2, 1), (53, 43, 42, 1), (1, 44, 45, 53), (1, 0, 55, 44), (4, 37, 55, 0), (5, 37, 4), (3, 4, 0), (3, 46, 47, 50, 4), (54, 46, 3), (0, 51, 54), (49, 51, 0, 1, 48), (6, 1, 2), (54, 3, 0), (7, 27, 26, 28, 29, 31, 30, 14, 15), (7, 15, 17, 16, 18, 19, 20, 21), (25, 8, 23, 22, 24), (12, 27, 7, 13), (9, 10, 11, 13, 7, 21, 23, 8), (48, 1, 6, 38)])
_k = set([(8, 9), (8, 25), (9, 10), (10, 11), (11, 13), (12, 13), (12, 27), (14, 15), (14, 30), (15, 17), (16, 17), (16, 18), (18, 19), (19, 20), (20, 21), (21, 23), (22, 23), (22, 24), (24, 25), (26, 27), (26, 28), (28, 29), (29, 31), (30, 31), (32, 33), (32, 37), (33, 34), (34, 35), (35, 36), (36, 50), (37, 55), (38, 39), (38, 48), (39, 41), (40, 41), (40, 52), (42, 43), (42, 52), (43, 53), (44, 45), (44, 55), (45, 53), (46, 47), (46, 54), (47, 50), (48, 49), (49, 51), (51, 54)])
me_grid_001_cell_011.attributes.new('sharp_edge', 'BOOLEAN', 'EDGE').data.foreach_set('value', [ (min(e.vertices), max(e.vertices)) in _k for e in me_grid_001_cell_011.edges])
_uv = me_grid_001_cell_011.uv_layers.new(name='UVMap')
_uv.uv.foreach_set('vector', [0.08259, 0.0, 1.0, 0.0, 1.0, 0.3664, 0.7897, 0.2269, 0.5657, 0.1374, 0.3664, 0.3664, 0.0, 0.0, 1.0, 0.0, 1.0, 0.5007, 0.5007, 0.5007, 0.0, 0.0, 0.6574, 0.0, 0.7279, 0.4648, 0.8041, 0.8041, 0.0, 0.0, 0.3094, 0.0, 0.5657, 0.4019, 0.7887, 0.7641, 0.0, 0.0, 1.0, 0.0, 1.0, 0.2, 0.3094, 0.3094, 1.0, 0.4243, 0.2, 0.2, 0.0, 0.0, 1.0, 0.0, 0.4407, 0.007011, 0.4324, 0.3165, 0.4243, 0.4243, 0.0, 0.0, 0.0, 0.0, 0.9697, 0.0, 0.8581, 0.06944, 0.4396, 0.4396, 0.0, 0.0, 1.0, 0.0, 1.0, 0.9857, 0.9697, 0.9697, 1.0, 0.0, 1.0, 0.9522, 0.9857, 0.9857, 0.0, 0.0, 1.0, 0.0, 0.9522, 0.9522, 0.0, 0.0, 1.0, 0.0, 1.0, 1.0, 0.0, 0.0, 0.0, 0.0, 0.7858, 0.0, 0.9304, 0.2164, 1.0, 0.3426, 1.0, 1.0, 0.8913, 0.0, 0.7858, 0.7858, 0.0, 0.0, 1.0, 0.0, 1.0, 0.8485, 0.1077, 0.0, 0.8582, 0.8396, 0.8485, 0.8485, 0.0, 0.0, 1.0, 0.0, 1.0, 0.7237, 1.0, 1.0, 0.0, 0.0, 1.0, 0.0, 0.1087, 0.0, 1.0, 0.0, 1.0, 1.0, 0.0, 0.0, 0.1872, 0.0, 0.2179, 0.0, 0.2249, 0.0, 0.1764, 0.0, 0.1717, 0.0, 0.1122, 0.0, 0.009701, 0.0, 0.0, 0.0, 0.0, 0.0, 0.0, 0.0, 0.0, 0.06461, 0.0, 0.1406, 0.0, 0.1728, 0.0, 0.1843, 0.0, 0.1959, 0.0, 0.227, 0.0, 0.3772, 0.0, 0.3333, 0.0, 0.3333, 0.0, 0.3689, 0.0, 0.3772, 0.159, 0.0, 0.1872, 0.0, 0.0, 0.0, 0.0, 0.0, 0.0, 0.301, 0.0, 0.253, 0.0, 0.2289, 0.0, 0.0, 0.0, 0.0, 0.0, 0.2275, 0.0, 0.3333, 0.0, 0.3333, 0.7237, 0.7237, 0.0, 0.0, 1.0, 0.0, 1.0, 0.8041])
me_grid_001_cell_011.materials.append(mat_material_002)
me_grid_001_cell_011.use_remesh_fix_poles = True
me_grid_001_cell_011.use_remesh_preserve_attributes = False
me_grid_001_cell_011.update()
me_grid_001_cell_013 = bpy.data.meshes.new('Grid.001_cell.013')
me_grid_001_cell_013.from_pydata([(0.07061, -0.4109, 0.003076), (0.1261, -0.3583, -0.1194), (-0.4413, 0.3209, 0.1624), (0.1258, 0.02736, -0.1707), (-0.3398, 0.2767, 0.2556), (-0.01677, -0.4305, -0.04651), (0.004643, -0.4141, -0.0797), (-0.04369, -0.42, 0.00382), (-0.04579, -0.357, 0.2556), (-0.2882, -0.4001, 0.1624), (-0.2026, -0.3698, 0.2556), (0.0293, -0.3951, -0.1179), (0.1872, -0.1152, -0.2505), (0.1888, -0.1336, -0.2544), (0.1746, 0.0006231, -0.2229), (0.1594, 0.03799, -0.1897), (-0.04242, 0.5115, 0.2499), (-0.02856, 0.5615, 0.2198), (0.1474, 0.1058, -0.1636), (0.1514, 0.07451, -0.1724), (-0.04504, 0.5021, 0.2556), (0.04615, -0.382, -0.144), (0.0897, -0.3553, -0.184), (0.1051, 0.4322, -0.07169), (-0.02058, 0.5904, 0.2024), (-0.08089, 0.5965, 0.1624), (-0.0106, 0.5039, -0.00115), (-0.01677, -0.4305, -0.04651), (0.004643, -0.4141, -0.0797), (-0.04369, -0.42, 0.00382), (-0.2882, -0.4001, 0.1624), (-0.2026, -0.3698, 0.2556), (-0.04579, -0.357, 0.2556), (0.1872, -0.1152, -0.2505), (0.1746, 0.0006231, -0.2229), (0.1594, 0.03799, -0.1897), (-0.04242, 0.5115, 0.2499), (-0.02856, 0.5615, 0.2198), (0.1514, 0.07451, -0.1724), (-0.04504, 0.5021, 0.2556), (0.0293, -0.3951, -0.1179), (0.04615, -0.382, -0.144), (0.0897, -0.3553, -0.184), (0.1474, 0.1058, -0.1636), (0.1051, 0.4322, -0.07169), (-0.02058, 0.5904, 0.2024), (-0.08089, 0.5965, 0.1624), (0.1888, -0.1336, -0.2544), (-0.0106, 0.5039, -0.00115)], [], [(27, 28, 0), (28, 40, 0), (0, 1, 47, 33), (37, 36, 0, 33, 34, 35, 19, 43), (32, 0, 36, 39), (42, 1, 0, 40, 41), (1, 42, 47), (37, 43, 44, 45), (48, 46, 45, 44), (6, 5, 29, 30, 2, 3, 21, 11), (18, 38, 3, 2, 25, 26, 23), (3, 14, 12, 13, 22, 21), (15, 14, 3, 38), (4, 31, 8, 20), (2, 4, 20, 16, 17, 24, 25), (4, 2, 30, 31), (9, 7, 27, 0, 32, 10)])
_k = set([(5, 6), (5, 29), (6, 11), (7, 9), (7, 27), (8, 20), (8, 31), (9, 10), (10, 32), (11, 21), (12, 13), (12, 14), (13, 22), (14, 15), (15, 38), (16, 17), (16, 20), (17, 24), (18, 23), (18, 38), (19, 35), (19, 43), (21, 22), (23, 26), (24, 25), (25, 26), (27, 28), (28, 40), (29, 30), (30, 31), (32, 39), (33, 34), (33, 47), (34, 35), (36, 37), (36, 39), (37, 45), (40, 41), (41, 42), (42, 47), (43, 44), (44, 48), (45, 46), (46, 48)])
me_grid_001_cell_013.attributes.new('sharp_edge', 'BOOLEAN', 'EDGE').data.foreach_set('value', [ (min(e.vertices), max(e.vertices)) in _k for e in me_grid_001_cell_013.edges])
_uv = me_grid_001_cell_013.uv_layers.new(name='UVMap')
_uv.uv.foreach_set('vector', [1.0, 0.1556, 0.8393, 0.0, 1.0, 0.0, 1.0, 0.1607, 0.7849, 0.0, 1.0, 0.0, 1.0, 1.0, 0.0, 0.0, 0.7456, 0.0, 1.0, 0.1649, 0.8908, 0.0, 1.0, 0.12, 1.0, 1.0, 0.1649, 0.1649, 0.1563, 0.04868, 0.2145, 0.05155, 0.2333, 0.02919, 0.2344, 0.0, 1.0, 0.1643, 1.0, 1.0, 0.12, 0.12, 0.1307, 0.1021, 0.853, 0.0, 1.0, 0.0, 1.0, 1.0, 0.7849, 0.7849, 0.7962, 0.5314, 1.0, 0.0, 1.0, 0.147, 0.2544, 0.0, 1.0, 0.1092, 1.0, 0.7656, 0.07807, 0.0, 0.7892, 0.0, 0.3697, 0.2216, 0.7879, 0.6481, 0.7892, 0.7892, 0.07807, 0.07807, 0.0, 0.4793, 0.0, 0.4701, 0.0, 0.47, 0.0, 0.4572, 0.0, 0.6667, 0.0, 0.6667, 0.0, 0.4982, 0.0, 0.4903, 0.0, 0.6997, 0.0, 0.6893, 0.0, 0.6667, 0.0, 0.6667, 0.0, 0.8207, 0.0, 0.8033, 0.0, 0.8043, 0.0, 0.6667, 0.0, 0.6667, 0.0, 0.6209, 0.0, 0.6135, 0.0, 0.511, 0.0, 0.4982, 0.0, 0.6785, 0.0, 0.6667, 0.0, 0.6667, 0.0, 0.6893, 0.0, 0.6667, 0.0, 0.4678, 0.03987, 0.4805, 0.0, 0.8001, 0.0, 0.6667, 0.0, 0.6667, 0.0, 0.8001, 0.0, 0.8035, 0.0, 0.8216, 0.0, 0.8317, 0.0, 0.8207, 0.0, 0.6667, 0.0, 0.6667, 0.0, 0.4572, 0.0, 0.4678, 0.5198, 0.2304, 0.3329, 0.1608, 0.1556, 0.1556, 0.0, 0.0, 0.8357, 0.0, 0.3171, 0.0802])
me_grid_001_cell_013.materials.append(mat_material_002)
me_grid_001_cell_013.use_remesh_fix_poles = True
me_grid_001_cell_013.use_remesh_preserve_attributes = False
me_grid_001_cell_013.update()
me_grid_001_cell_019 = bpy.data.meshes.new('Grid.001_cell.019')
me_grid_001_cell_019.from_pydata([(0.1277, 0.3339, -0.102), (0.4716, 0.003449, -0.2456), (0.201, -0.1864, -0.1525), (-0.1215, -0.1212, -0.1222), (-0.01408, 0.09608, -0.3637), (0.04006, 0.09567, -0.364), (0.007852, 0.09297, -0.367), (-0.57, 0.01211, 0.006971), (-0.4827, 0.03248, -0.09976), (-0.2161, -0.2786, 0.4002), (-0.2084, -0.2842, 0.4002), (-0.1365, -0.3111, 0.2245), (-0.03715, -0.2976, 0.12), (-0.1818, -0.2925, 0.2182), (-0.1516, -0.3155, 0.2339), (-0.5264, -0.02691, 0.03592), (-0.262, -0.2447, 0.4002), (-0.5748, 0.01046, 0.01024), (0.2875, -0.2126, -0.1106), (0.3631, -0.144, -0.1877), (0.1981, -0.2471, -0.07737), (-0.6464, 0.0591, 0.4002), (-0.6621, 0.05128, 0.4002), (-0.3083, 0.09108, -0.2303), (0.003804, -0.3005, 0.05412), (0.02135, -0.2957, 0.04228), (0.2003, 0.4782, 0.4002), (-0.2076, 0.1237, -0.3102), (-0.2882, 0.09779, -0.2453), (-0.1873, 0.1302, -0.3265), (0.2198, 0.4879, 0.4002), (0.2859, 0.103, -0.3459), (0.2161, 0.1103, -0.3475), (0.2758, 0.1087, -0.3492), (0.3859, -0.00447, -0.2801), (0.3988, -0.1038, -0.2156), (0.3359, 0.07221, -0.328), (0.3025, 0.09286, -0.34), (0.4155, 0.02891, -0.2862), (-0.09574, 0.1076, -0.3512), (0.07062, -0.1388, 0.4002), (0.04606, -0.1516, 0.4002), (0.2334, 0.4774, 0.4002), (0.3393, 0.3954, 0.4002), (0.3511, 0.3862, 0.4002), (0.0797, -0.1219, 0.4002), (0.04006, 0.09567, -0.364), (0.007852, 0.09297, -0.367), (-0.57, 0.01211, 0.006971), (-0.4827, 0.03248, -0.09976), (-0.2161, -0.2786, 0.4002), (-0.2084, -0.2842, 0.4002), (-0.1365, -0.3111, 0.2245), (-0.03715, -0.2976, 0.12), (-0.1818, -0.2925, 0.2182), (-0.1516, -0.3155, 0.2339), (-0.5264, -0.02691, 0.03592), (-0.262, -0.2447, 0.4002), (-0.5748, 0.01046, 0.01024), (0.2875, -0.2126, -0.1106), (0.3631, -0.144, -0.1877), (0.1981, -0.2471, -0.07737), (0.003804, -0.3005, 0.05412), (0.02135, -0.2957, 0.04228), (-0.6464, 0.0591, 0.4002), (0.2003, 0.4782, 0.4002), (0.07062, -0.1388, 0.4002), (0.04606, -0.1516, 0.4002), (0.2198, 0.4879, 0.4002), (0.2161, 0.1103, -0.3475), (0.3988, -0.1038, -0.2156), (-0.01408, 0.09608, -0.3637), (-0.09574, 0.1076, -0.3512), (0.2334, 0.4774, 0.4002), (0.3393, 0.3954, 0.4002), (0.0797, -0.1219, 0.4002), (0.3511, 0.3862, 0.4002), (-0.3083, 0.09108, -0.2303), (-0.2882, 0.09779, -0.2453), (-0.2076, 0.1237, -0.3102), (-0.1873, 0.1302, -0.3265), (-0.6621, 0.05128, 0.4002), (0.2758, 0.1087, -0.3492), (0.2859, 0.103, -0.3459), (0.3859, -0.00447, -0.2801), (0.4155, 0.02891, -0.2862), (0.3359, 0.07221, -0.328), (0.3025, 0.09286, -0.34)], [], [(47, 71, 46), (54, 55, 51, 50), (57, 56, 54, 50), (49, 48, 58, 81, 64, 77), (77, 64, 65, 79, 78), (65, 68, 0, 80, 79), (80, 0, 82, 69, 46, 71, 72), (0, 83, 82), (67, 63, 61, 59, 66), (51, 55, 52, 53, 62, 63, 67), (81, 58, 56, 57), (87, 73, 74), (83, 0, 68, 73, 87), (1, 85, 86, 87, 74, 76), (1, 70, 84, 85), (70, 1, 75, 66, 59, 60), (1, 76, 75), (17, 7, 8, 3, 12, 11, 14, 13, 15), (20, 2, 19, 18), (12, 3, 2, 20, 25, 24), (31, 37, 36, 38, 34, 35, 19, 2, 32, 33), (2, 3, 39, 4, 6, 5, 32), (3, 8, 23, 28, 27, 29, 39), (30, 26, 21, 22, 16, 9, 10, 41, 40, 45, 44, 43, 42)])
_k = set([(4, 6), (4, 39), (5, 6), (5, 32), (7, 8), (7, 17), (8, 23), (9, 10), (9, 16), (10, 41), (11, 12), (11, 14), (12, 24), (13, 14), (13, 15), (15, 17), (16, 22), (18, 19), (18, 20), (19, 35), (20, 25), (21, 22), (21, 26), (23, 28), (24, 25), (26, 30), (27, 28), (27, 29), (29, 39), (30, 42), (31, 33), (31, 37), (32, 33), (34, 35), (34, 38), (36, 37), (36, 38), (40, 41), (40, 45), (42, 43), (43, 44), (44, 45), (46, 47), (46, 69), (47, 71), (48, 49), (48, 58), (49, 77), (50, 51), (50, 57), (51, 67), (52, 53), (52, 55), (53, 62), (54, 55), (54, 56), (56, 58), (57, 81), (59, 60), (59, 61), (60, 70), (61, 63), (62, 63), (64, 65), (64, 81), (65, 68), (66, 67), (66, 75), (68, 73), (69, 82), (70, 84), (71, 72), (72, 80), (73, 74), (74, 76), (75, 76), (77, 78), (78, 79), (79, 80), (82, 83), (83, 87), (84, 85), (85, 86), (86, 87)])
me_grid_001_cell_019.attributes.new('sharp_edge', 'BOOLEAN', 'EDGE').data.foreach_set('value', [ (min(e.vertices), max(e.vertices)) in _k for e in me_grid_001_cell_019.edges])
_uv = me_grid_001_cell_019.uv_layers.new(name='UVMap')
_uv.uv.foreach_set('vector', [0.4876, 0.02424, 0.4271, 0.0, 0.5306, 0.0, 1.0, 0.3096, 0.6769, 0.0, 0.925, 0.0, 1.0, 0.06696, 0.1065, 0.0, 0.8791, 0.0, 0.3096, 0.3096, 0.06696, 0.06696, 0.2908, 0.2655, 0.08665, 0.01574, 0.06645, 0.0, 0.8933, 0.0, 1.0, 0.06193, 1.0, 0.8376, 0.8376, 0.8376, 0.06193, 0.06193, 1.0, 0.06155, 1.0, 0.936, 0.8694, 0.856, 0.06155, 0.06155, 0.09055, 0.0, 1.0, 0.0, 1.0, 0.8626, 0.936, 0.936, 0.8626, 0.8626, 0.0, 0.0, 0.9379, 0.0, 0.933, 0.1127, 1.0, 0.4694, 1.0, 0.5729, 0.9544, 0.7152, 0.0, 0.0, 0.9128, 0.0, 0.9379, 0.9379, 1.0, 0.07434, 1.0, 0.609, 0.407, 0.2277, 0.1134, 0.0, 0.9213, 0.0, 1.0, 0.07497, 1.0, 0.3231, 0.9569, 0.3373, 0.7252, 0.493, 0.6581, 0.5913, 0.609, 0.609, 0.07434, 0.07434, 0.1067, 0.0, 0.9336, 0.0, 1.0, 0.1209, 1.0, 0.8935, 1.0, 0.03393, 1.0, 0.939, 0.06077, 0.0, 0.08723, 0.0, 1.0, 0.0, 1.0, 0.9094, 0.939, 0.939, 0.03393, 0.03393, 1.0, 0.0, 1.0, 0.3286, 0.9798, 0.7802, 0.9644, 0.9644, 0.06077, 0.06077, 0.07157, 0.0, 0.0, 0.0, 0.4737, 0.0, 0.518, 0.3598, 0.3286, 0.3286, 0.4737, 0.4737, 0.0, 0.0, 0.9285, 0.0, 1.0, 0.07871, 1.0, 0.8866, 0.6616, 0.6362, 0.0, 0.0, 0.9284, 0.0, 0.9285, 0.9285, 0.1088, 0.0, 0.1102, 0.0, 0.1417, 0.0, 0.3333, 0.0, 0.3333, 0.0, 0.2885, 0.0, 0.283, 0.0, 0.2742, 0.0, 0.1354, 0.0, 0.6667, 0.0, 0.6667, 0.0, 0.7487, 0.0, 0.7048, 0.0, 0.3333, 0.0, 0.3333, 0.0, 0.6667, 0.0, 0.6667, 0.0, 0.4426, 0.0, 0.4174, 0.0, 0.7059, 0.0, 0.7152, 0.0, 0.7336, 0.0, 0.7763, 0.0, 0.7587, 0.0, 0.7665, 0.0, 0.7487, 0.0, 0.6667, 0.0, 0.6667, 0.0, 0.7002, 0.0, 0.6667, 0.0, 0.3333, 0.0, 0.3333, 0.0, 0.4212, 0.0, 0.4449, 0.0, 0.4792, 0.0, 0.6667, 0.0, 0.3333, 0.0, 0.1417, 0.0, 0.2118, 0.0, 0.2213, 0.0, 0.2636, 0.0, 0.275, 0.0, 0.3333, 0.0, 0.5663, 0.3067, 0.5577, 0.3024, 0.1551, 0.0878, 0.1481, 0.0831, 0.2479, 0.01003, 0.2581, 0.002438, 0.2598, 0.001194, 0.4469, 0.07116, 0.4688, 0.07689, 0.4781, 0.08277, 0.6278, 0.2691, 0.6221, 0.2726, 0.5724, 0.3029])
me_grid_001_cell_019.materials.append(mat_material_002)
me_grid_001_cell_019.use_remesh_fix_poles = True
me_grid_001_cell_019.use_remesh_preserve_attributes = False
me_grid_001_cell_019.update()
me_grid_001_cell_022 = bpy.data.meshes.new('Grid.001_cell.022')
me_grid_001_cell_022.from_pydata([(-0.4454, -0.03821, 0.1236), (0.01782, -0.3075, -0.2144), (-0.3448, 0.01341, 0.2105), (0.1493, -0.2064, -0.05395), (0.2463, 0.009278, 0.2683), (0.2231, -0.123, -0.07403), (0.2322, -0.1159, -0.06252), (0.1081, -0.2107, -0.2173), (0.04217, -0.2625, -0.2924), (0.08196, -0.2306, -0.2495), (0.08699, -0.2267, -0.2435), (-0.03488, -0.1828, -0.2723), (-0.3469, 0.1625, -0.01287), (-0.4213, 0.1199, -0.07051), (-0.2045, 0.2437, 0.09694), (-0.1608, 0.2577, 0.1468), (-0.1753, 0.251, 0.1332), (-0.2729, 0.05883, -0.2046), (-0.1964, -0.01542, -0.2298), (0.3361, 0.08876, 0.2033), (0.3527, 0.1204, 0.2418), (0.2918, -0.0003252, 0.08452), (0.3005, 0.02183, 0.1219), (-0.1455, 0.2537, 0.1496), (0.09257, 0.1751, 0.1989), (0.187, 0.1438, 0.2182), (0.2231, -0.123, -0.07403), (0.1081, -0.2107, -0.2173), (0.04217, -0.2625, -0.2924), (0.08196, -0.2306, -0.2495), (0.08699, -0.2267, -0.2435), (-0.3469, 0.1625, -0.01287), (-0.4213, 0.1199, -0.07051), (-0.2045, 0.2437, 0.09694), (-0.03488, -0.1828, -0.2723), (-0.2729, 0.05883, -0.2046), (-0.1964, -0.01542, -0.2298), (0.2322, -0.1159, -0.06252), (0.2918, -0.0003252, 0.08452), (0.3005, 0.02183, 0.1219), (-0.1608, 0.2577, 0.1468), (-0.1455, 0.2537, 0.1496), (0.09257, 0.1751, 0.1989), (0.187, 0.1438, 0.2182), (0.3361, 0.08876, 0.2033), (0.3527, 0.1204, 0.2418), (-0.1753, 0.251, 0.1332)], [], [(3, 26, 37), (26, 3, 1, 27), (30, 27, 1, 28, 29), (1, 34, 28), (32, 0, 2, 31), (2, 40, 46, 33, 31), (1, 0, 32, 35, 36, 34), (4, 44, 45), (4, 3, 37, 38, 39, 44), (2, 0, 1), (40, 2, 42, 41), (42, 2, 4, 45, 43), (19, 22, 21, 23, 24, 25, 20), (12, 14, 17, 13), (14, 16, 15, 23, 21, 6, 5, 7, 10, 9, 18, 17), (11, 18, 9, 8), (2, 1, 3, 4)])
_k = set([(5, 6), (5, 7), (6, 21), (7, 10), (8, 9), (8, 11), (9, 10), (11, 18), (12, 13), (12, 14), (13, 17), (14, 16), (15, 16), (15, 23), (17, 18), (19, 20), (19, 22), (20, 25), (21, 22), (23, 24), (24, 25), (26, 27), (26, 37), (27, 30), (28, 29), (28, 34), (29, 30), (31, 32), (31, 33), (32, 35), (33, 46), (34, 36), (35, 36), (37, 38), (38, 39), (39, 44), (40, 41), (40, 46), (41, 42), (42, 43), (43, 45), (44, 45)])
me_grid_001_cell_022.attributes.new('sharp_edge', 'BOOLEAN', 'EDGE').data.foreach_set('value', [ (min(e.vertices), max(e.vertices)) in _k for e in me_grid_001_cell_022.edges])
_uv = me_grid_001_cell_022.uv_layers.new(name='UVMap')
_uv.uv.foreach_set('vector', [1.0, 0.0, 1.0, 0.1077, 0.8687, 0.0, 0.1077, 0.1077, 0.0, 0.0, 1.0, 0.0, 1.0, 0.1106, 0.1471, 0.07436, 0.1106, 0.1106, 0.0, 0.0, 0.209, 0.0, 0.1533, 0.06805, 0.0, 0.0, 0.1423, 0.0, 0.209, 0.209, 0.2605, 0.2605, 0.0, 0.0, 1.0, 0.0, 1.0, 0.2685, 0.0, 0.0, 0.619, 0.0, 0.5929, 0.0223, 0.5518, 0.07788, 0.2685, 0.2685, 0.0, 0.0, 1.0, 0.0, 1.0, 0.2605, 0.6873, 0.2986, 0.5132, 0.2535, 0.1423, 0.1423, 1.0, 0.0, 1.0, 0.1678, 0.6773, 0.0, 0.0, 0.0, 1.0, 0.0, 1.0, 0.1313, 0.539, 0.1548, 0.4239, 0.1509, 0.1678, 0.1678, 0.0, 0.0, 1.0, 0.0, 1.0, 1.0, 0.381, 0.0, 1.0, 0.0, 1.0, 0.475, 0.4148, 0.0275, 0.475, 0.475, 0.0, 0.0, 1.0, 0.0, 1.0, 0.3227, 0.6839, 0.3866, 0.9433, 1.0, 0.9551, 1.0, 0.961, 1.0, 0.6944, 1.0, 0.8192, 1.0, 0.8661, 1.0, 0.9377, 1.0, 0.5962, 1.0, 0.6667, 1.0, 0.6667, 1.0, 0.5548, 1.0, 0.6667, 1.0, 0.681, 1.0, 0.6864, 1.0, 0.6944, 1.0, 0.961, 1.0, 0.9954, 1.0, 0.9957, 1.0, 0.9993, 1.0, 1.0, 1.0, 1.0, 1.0, 0.7415, 1.0, 0.6667, 1.0, 0.9095, 1.0, 0.7415, 1.0, 1.0, 1.0, 0.9954, 1.0, 0.0, 0.0, 1.0, 0.0, 1.0, 1.0, 0.0, 0.0])
me_grid_001_cell_022.materials.append(mat_material_002)
me_grid_001_cell_022.use_remesh_fix_poles = True
me_grid_001_cell_022.use_remesh_preserve_attributes = False
me_grid_001_cell_022.update()
me_grid_001_cell_029 = bpy.data.meshes.new('Grid.001_cell.029')
me_grid_001_cell_029.from_pydata([(-0.01758, -0.08252, 0.1492), (-0.007087, 0.1916, 0.1939), (-0.1407, -0.3122, -0.01668), (-0.1379, 0.09079, 0.03427), (-0.1838, -0.01755, -0.02972), (-0.2158, -0.2067, -0.0887), (0.2256, 0.02078, -0.03258), (0.04656, -0.3752, -0.09524), (0.004872, -0.3087, -0.1455), (-0.1515, 0.01454, -0.1229), (-0.1713, -0.1477, -0.2025), (-0.1704, -0.1368, -0.1959), (-0.05599, -0.2113, -0.219), (0.1671, -0.2582, -0.01943), (0.2013, -0.225, 0.002038), (0.2778, -0.1518, 0.04903), (-0.146, 0.05794, -0.1019), (-0.1137, 0.1356, -0.04361), (-0.117, 0.1277, -0.05099), (-0.1469, 0.05127, -0.1051), (0.3055, -0.07411, 0.05463), (0.157, -0.00129, 0.1116), (0.31, -0.06147, 0.05552), (0.1218, 0.1264, 0.1446), (0.07955, 0.2786, 0.1835), (0.07568, 0.2819, 0.1852), (0.06648, 0.2749, 0.1738), (0.002996, 0.2266, 0.09478), (-0.0891, 0.1554, -0.01694), (-0.07559, 0.1661, -0.001488), (-0.07234, 0.1687, 0.002066), (-0.02962, 0.2017, 0.0541), (0.004872, -0.3087, -0.1455), (-0.05599, -0.2113, -0.219), (-0.1713, -0.1477, -0.2025), (0.1671, -0.2582, -0.01943), (0.2013, -0.225, 0.002038), (-0.1137, 0.1356, -0.04361), (-0.0891, 0.1554, -0.01694), (-0.1704, -0.1368, -0.1959), (-0.07559, 0.1661, -0.001488), (-0.07234, 0.1687, 0.002066), (0.2778, -0.1518, 0.04903), (0.3055, -0.07411, 0.05463), (0.31, -0.06147, 0.05552), (0.1218, 0.1264, 0.1446), (0.07955, 0.2786, 0.1835), (0.07568, 0.2819, 0.1852), (-0.02962, 0.2017, 0.0541), (0.157, -0.00129, 0.1116), (0.04656, -0.3752, -0.09524), (0.002996, 0.2266, 0.09478), (-0.1515, 0.01454, -0.1229), (-0.1469, 0.05127, -0.1051), (0.06648, 0.2749, 0.1738), (-0.146, 0.05794, -0.1019), (-0.117, 0.1277, -0.05099)], [], [(32, 50, 2, 5), (2, 4, 5), (5, 4, 52, 39), (5, 39, 34), (34, 33, 32, 5), (0, 35, 36, 42), (50, 35, 0, 2), (45, 0, 43, 44, 21), (4, 1, 3), (4, 3, 37, 18, 55), (4, 55, 53), (4, 53, 52), (0, 42, 43), (51, 1, 54), (47, 1, 0, 45, 46), (1, 47, 54), (41, 40, 38, 37, 3, 1, 51, 48), (6, 22, 20, 15, 14), (24, 23, 49, 30, 31), (49, 22, 6, 30), (24, 31, 27, 26, 25), (11, 9, 19, 16, 56, 28, 29, 30, 6, 14, 13, 7, 8, 12, 10), (28, 56, 17), (1, 4, 2, 0)])
_k = set([(7, 8), (7, 13), (8, 12), (9, 11), (9, 19), (10, 11), (10, 12), (13, 14), (14, 15), (15, 20), (16, 19), (16, 56), (17, 28), (17, 56), (18, 37), (18, 55), (20, 22), (21, 44), (21, 45), (22, 49), (23, 24), (23, 49), (24, 25), (25, 26), (26, 27), (27, 31), (28, 29), (29, 30), (30, 31), (32, 33), (32, 50), (33, 34), (34, 39), (35, 36), (35, 50), (36, 42), (37, 38), (38, 40), (39, 52), (40, 41), (41, 48), (42, 43), (43, 44), (45, 46), (46, 47), (47, 54), (48, 51), (51, 54), (52, 53), (53, 55)])
me_grid_001_cell_029.attributes.new('sharp_edge', 'BOOLEAN', 'EDGE').data.foreach_set('value', [ (min(e.vertices), max(e.vertices)) in _k for e in me_grid_001_cell_029.edges])
_uv = me_grid_001_cell_029.uv_layers.new(name='UVMap')
_uv.uv.foreach_set('vector', [0.6547, 0.6547, 0.668, 0.0, 1.0, 0.0, 1.0, 1.0, 0.0, 0.0, 1.0, 0.0, 1.0, 1.0, 1.0, 1.0, 0.0, 0.0, 0.1274, 0.0, 1.0, 0.8408, 1.0, 1.0, 0.8451, 0.8403, 1.0, 0.821, 0.821, 0.821, 0.844, 0.6546, 1.0, 0.6547, 1.0, 1.0, 1.0, 0.0, 1.0, 0.4189, 0.8788, 0.2883, 0.61, 0.0, 1.0, 0.332, 0.4189, 0.4189, 0.0, 0.0, 1.0, 0.0, 1.0, 0.7833, 1.0, 1.0, 0.667, 0.667, 0.6761, 0.6624, 0.9043, 0.8201, 1.0, 1.0, 0.0, 0.0, 1.0, 0.0, 1.0, 1.0, 0.0, 0.0, 0.2092, 0.0, 0.2985, 0.08385, 1.0, 0.766, 1.0, 1.0, 0.766, 0.766, 1.0, 0.8534, 1.0, 1.0, 0.8534, 0.8534, 1.0, 0.8726, 1.0, 0.0, 1.0, 0.39, 0.667, 0.0, 1.0, 0.8657, 1.0, 1.0, 0.8928, 0.8928, 0.8692, 0.0, 1.0, 0.0, 1.0, 1.0, 0.7833, 0.7833, 0.8626, 0.02884, 1.0, 1.0, 0.8692, 0.8692, 1.0, 0.8928, 0.8631, 0.2868, 0.8652, 0.2643, 0.8665, 0.163, 0.8701, 0.0, 1.0, 0.0, 1.0, 1.0, 0.8657, 0.8657, 0.8646, 0.6147, 1.0, 0.8198, 1.0, 0.7869, 1.0, 0.782, 1.0, 0.7528, 1.0, 0.7304, 1.0, 1.0, 1.0, 0.9193, 1.0, 0.8431, 1.0, 0.9985, 1.0, 1.0, 1.0, 0.8431, 1.0, 0.7869, 1.0, 0.8198, 1.0, 0.9985, 1.0, 1.0, 1.0, 1.0, 0.9989, 1.0, 0.997, 1.0, 0.9967, 1.0, 1.0, 0.8706, 1.0, 0.9576, 1.0, 0.9753, 1.0, 0.9784, 1.0, 1.0, 1.0, 1.0, 1.0, 0.9986, 1.0, 0.9987, 1.0, 0.8198, 1.0, 0.7304, 1.0, 0.7245, 1.0, 0.6743, 1.0, 0.7132, 1.0, 0.7824, 1.0, 0.8626, 1.0, 1.0, 1.0, 1.0, 0.9975, 1.0, 0.0, 0.0, 1.0, 0.0, 1.0, 1.0, 0.0, 0.0])
me_grid_001_cell_029.materials.append(mat_material_002)
me_grid_001_cell_029.use_remesh_fix_poles = True
me_grid_001_cell_029.use_remesh_preserve_attributes = False
me_grid_001_cell_029.update()
me_grid_001_cell_032 = bpy.data.meshes.new('Grid.001_cell.032')
me_grid_001_cell_032.from_pydata([(0.3866, -0.3156, -0.05535), (-0.0007924, -0.3195, 0.06153), (-0.2294, -0.1845, 0.01956), (-0.03318, 0.06072, 0.3464), (0.4315, -0.2079, 0.008163), (-0.201, -0.007699, 0.3484), (-0.2134, -0.03743, 0.3319), (-0.4084, 0.08561, 0.1196), (-0.3651, -0.02165, 0.1584), (0.137, 0.1468, -0.001196), (-0.3242, 0.1715, -0.08942), (-0.1645, 0.03524, -0.1782), (-0.291, 0.06266, -0.1631), (-0.1012, 0.0216, -0.1857), (0.08633, -0.03396, -0.1957), (0.1765, -0.1043, -0.1651), (0.2179, -0.1255, -0.1601), (-0.3061, 0.07811, -0.1529), (-0.4141, 0.2013, -0.03422), (-0.3685, 0.1465, -0.08017), (0.4054, -0.2211, -0.1374), (0.4246, -0.2395, -0.128), (0.4558, -0.163, -0.07004), (0.4507, -0.176, -0.08205), (-0.3392, 0.1999, 0.006325), (-0.1435, 0.2053, 0.1006), (-0.05764, 0.2077, 0.1418), (-0.008735, 0.2193, 0.1518), (0.1412, 0.1579, 0.01696), (0.005633, 0.2134, 0.1389), (0.2114, 0.08987, -0.006048), (0.4393, -0.1459, -0.06565), (-0.008735, 0.2193, 0.1518), (0.005633, 0.2134, 0.1389), (-0.1645, 0.03524, -0.1782), (-0.291, 0.06266, -0.1631), (-0.1012, 0.0216, -0.1857), (0.08633, -0.03396, -0.1957), (0.1765, -0.1043, -0.1651), (-0.4141, 0.2013, -0.03422), (-0.3685, 0.1465, -0.08017), (0.2179, -0.1255, -0.1601), (0.4054, -0.2211, -0.1374), (0.4246, -0.2395, -0.128), (0.4507, -0.176, -0.08205), (-0.1435, 0.2053, 0.1006), (-0.05764, 0.2077, 0.1418), (-0.3392, 0.1999, 0.006325), (-0.3061, 0.07811, -0.1529), (0.2114, 0.08987, -0.006048), (0.4393, -0.1459, -0.06565), (0.1412, 0.1579, 0.01696), (0.4558, -0.163, -0.07004)], [], [(34, 1, 2, 35), (0, 1, 34, 36, 37, 38, 41), (6, 1, 0), (8, 7, 2), (2, 7, 39, 40, 48, 35), (43, 0, 41, 42), (8, 2, 1, 6), (44, 52, 4, 0, 43), (5, 7, 6), (6, 7, 8), (3, 5, 6), (5, 3, 7), (39, 7, 3, 45, 47), (45, 3, 32, 46), (3, 6, 0, 4), (4, 52, 31), (3, 33, 32), (29, 51, 9, 10, 24, 25, 26, 27), (49, 9, 51), (10, 19, 18, 24), (10, 9, 14, 13, 11, 12, 17), (21, 20, 23), (23, 20, 16, 15, 14, 9, 49, 50, 22), (17, 19, 10), (30, 28, 33, 3, 4, 31)])
_k = set([(11, 12), (11, 13), (12, 17), (13, 14), (14, 15), (15, 16), (16, 20), (17, 19), (18, 19), (18, 24), (20, 21), (21, 23), (22, 23), (22, 50), (24, 25), (25, 26), (26, 27), (27, 29), (28, 30), (28, 33), (29, 51), (30, 31), (31, 52), (32, 33), (32, 46), (34, 35), (34, 36), (35, 48), (36, 37), (37, 38), (38, 41), (39, 40), (39, 47), (40, 48), (41, 42), (42, 43), (43, 44), (44, 52), (45, 46), (45, 47), (49, 50), (49, 51)])
me_grid_001_cell_032.attributes.new('sharp_edge', 'BOOLEAN', 'EDGE').data.foreach_set('value', [ (min(e.vertices), max(e.vertices)) in _k for e in me_grid_001_cell_032.edges])
_uv = me_grid_001_cell_032.uv_layers.new(name='UVMap')
_uv.uv.foreach_set('vector', [1.0, 0.6139, 1.0, 1.0, 0.0, 0.0, 0.3154, 0.0, 1.0, 0.0, 1.0, 1.0, 0.6139, 0.6139, 0.6293, 0.4828, 0.6915, 0.1291, 0.7687, 0.05796, 0.7921, 0.0, 1.0, 0.0, 1.0, 1.0, 0.0, 0.0, 0.0, 0.0, 1.0, 0.0, 1.0, 1.0, 1.0, 1.0, 0.0, 0.0, 0.2317, 0.0, 0.5205, 0.2586, 0.9327, 0.6149, 1.0, 0.6772, 0.7615, 0.0, 1.0, 0.0, 1.0, 0.2079, 0.768, 0.02244, 0.0, 0.0, 1.0, 0.0, 1.0, 1.0, 0.0, 0.0, 0.7787, 0.1376, 0.7876, 0.0, 1.0, 0.0, 1.0, 1.0, 0.7615, 0.7615, 0.0, 0.0, 1.0, 0.0, 1.0, 1.0, 1.0, 1.0, 0.0, 0.0, 1.0, 0.0, 0.0, 0.0, 1.0, 0.0, 1.0, 1.0, 0.0, 0.0, 1.0, 0.0, 1.0, 1.0, 1.0, 0.7683, 1.0, 1.0, 0.0, 0.0, 0.276, 0.0, 0.7998, 0.5608, 0.276, 0.276, 0.0, 0.0, 0.261, 0.0, 0.2553, 0.09807, 1.0, 0.0, 1.0, 0.0, 1.0, 1.0, 0.0, 0.0, 0.0, 0.0, 0.2124, 0.0, 0.1304, 0.1304, 1.0, 1.0, 0.7487, 0.7487, 1.0, 0.739, 0.5637, 1.0, 0.6667, 1.0, 0.6667, 1.0, 0.3333, 1.0, 0.3333, 1.0, 0.467, 1.0, 0.5228, 1.0, 0.5537, 1.0, 0.7354, 1.0, 0.6667, 1.0, 0.6667, 1.0, 0.3333, 1.0, 0.2971, 1.0, 0.2811, 1.0, 0.3333, 1.0, 0.3333, 1.0, 0.6667, 1.0, 0.6667, 1.0, 0.494, 1.0, 0.4418, 1.0, 0.34, 1.0, 0.3333, 1.0, 1.0, 0.9801, 1.0, 1.0, 1.0, 1.0, 1.0, 1.0, 1.0, 1.0, 0.8208, 1.0, 0.7778, 1.0, 0.6667, 1.0, 0.6667, 1.0, 0.7354, 1.0, 0.9761, 1.0, 0.9954, 1.0, 0.3333, 1.0, 0.2971, 1.0, 0.3333, 1.0, 0.483, 0.3341, 0.948, 0.3168, 0.7487, 0.0, 0.0, 0.0, 1.0, 0.0, 1.0, 0.1304])
me_grid_001_cell_032.materials.append(mat_material_002)
me_grid_001_cell_032.use_remesh_fix_poles = True
me_grid_001_cell_032.use_remesh_preserve_attributes = False
me_grid_001_cell_032.update()
me_grid_001_cell_034 = bpy.data.meshes.new('Grid.001_cell.034')
me_grid_001_cell_034.from_pydata([(-0.2495, -0.09799, -0.2242), (-0.2659, -0.0382, 0.03603), (-0.2087, 0.1745, 0.09821), (-0.2513, 0.03328, 0.09618), (-0.2204, -0.09139, 0.07099), (0.0291, 0.2829, 0.1411), (0.1043, 0.1769, 0.2129), (0.09907, 0.1502, 0.2258), (-0.1452, 0.1739, 0.1662), (-0.148, 0.186, 0.1593), (-0.006451, -0.1834, -0.08485), (0.003916, 0.1269, -0.1121), (-0.1715, -0.1975, -0.2054), (-0.2182, -0.146, -0.2716), (-0.09975, -0.2758, -0.1041), (0.003169, -0.3906, 0.02507), (-0.0287, -0.3562, -0.02245), (0.2914, 0.114, 0.1343), (0.2927, 0.1027, 0.138), (0.3389, -0.1259, 0.2012), (0.3095, 0.01562, 0.1625), (-0.1859, 0.08125, -0.2927), (-0.1581, 0.2032, -0.2222), (0.0171, -0.4052, 0.04545), (-0.1364, 0.2968, -0.1678), (-0.07129, 0.3107, -0.1065), (-0.1926, 0.05742, -0.2963), (-0.2043, -0.09927, -0.2888), (-0.2067, -0.1061, -0.2857), (0.1019, -0.384, 0.07442), (0.1355, -0.3666, 0.08843), (0.2909, -0.2258, 0.1704), (0.2298, -0.3177, 0.1277), (0.00523, 0.3272, -0.03547), (0.2498, 0.1808, 0.08413), (0.1886, 0.279, 0.01015), (0.06417, 0.3399, 0.01922), (0.07105, 0.3413, 0.02556), (0.3431, -0.1467, 0.2068), (-0.1715, -0.1975, -0.2054), (-0.09975, -0.2758, -0.1041), (0.1886, 0.279, 0.01015), (0.07105, 0.3413, 0.02556), (0.2914, 0.114, 0.1343), (0.2927, 0.1027, 0.138), (0.3389, -0.1259, 0.2012), (0.3095, 0.01562, 0.1625), (0.003169, -0.3906, 0.02507), (0.0171, -0.4052, 0.04545), (-0.1364, 0.2968, -0.1678), (-0.07129, 0.3107, -0.1065), (-0.1926, 0.05742, -0.2963), (-0.2043, -0.09927, -0.2888), (-0.2182, -0.146, -0.2716), (-0.2067, -0.1061, -0.2857), (0.1019, -0.384, 0.07442), (0.1355, -0.3666, 0.08843), (0.2298, -0.3177, 0.1277), (0.2498, 0.1808, 0.08413), (-0.1859, 0.08125, -0.2927), (-0.1581, 0.2032, -0.2222), (0.06417, 0.3399, 0.01922), (0.3431, -0.1467, 0.2068), (0.00523, 0.3272, -0.03547), (0.2909, -0.2258, 0.1704), (-0.0287, -0.3562, -0.02245)], [], [(0, 53, 39, 1), (5, 63, 50, 49, 2, 9), (47, 48, 4, 1), (4, 3, 1), (3, 2, 1), (2, 49, 60, 1), (0, 1, 60, 21, 51), (53, 0, 51, 52, 54), (8, 4, 7), (8, 3, 4), (8, 2, 3), (8, 9, 2), (5, 58, 41, 42), (61, 63, 5), (7, 64, 62), (9, 7, 6), (9, 8, 7), (6, 7, 62, 45), (5, 9, 6), (7, 4, 48, 55, 56, 57, 64), (5, 42, 61), (6, 43, 58, 5), (43, 6, 45, 46, 44), (11, 59, 22, 24, 25), (59, 11, 10, 27, 26), (27, 10, 40, 12, 13, 28), (18, 11, 25, 33, 36, 37, 35, 34, 17), (23, 15, 65, 40, 10, 32, 30, 29), (10, 11, 18, 20, 19, 38, 31, 32), (16, 47, 1, 39, 14)])
_k = set([(12, 13), (12, 40), (13, 28), (14, 16), (14, 39), (15, 23), (15, 65), (16, 47), (17, 18), (17, 34), (18, 20), (19, 20), (19, 38), (21, 51), (21, 60), (22, 24), (22, 59), (23, 29), (24, 25), (25, 33), (26, 27), (26, 59), (27, 28), (29, 30), (30, 32), (31, 32), (31, 38), (33, 36), (34, 35), (35, 37), (36, 37), (39, 53), (40, 65), (41, 42), (41, 58), (42, 61), (43, 44), (43, 58), (44, 46), (45, 46), (45, 62), (47, 48), (48, 55), (49, 50), (49, 60), (50, 63), (51, 52), (52, 54), (53, 54), (55, 56), (56, 57), (57, 64), (61, 63), (62, 64)])
me_grid_001_cell_034.attributes.new('sharp_edge', 'BOOLEAN', 'EDGE').data.foreach_set('value', [ (min(e.vertices), max(e.vertices)) in _k for e in me_grid_001_cell_034.edges])
_uv = me_grid_001_cell_034.uv_layers.new(name='UVMap')
_uv.uv.foreach_set('vector', [0.0, 0.0, 0.1494, 0.0, 1.0, 0.5819, 1.0, 1.0, 0.0, 0.0, 0.2879, 0.0, 0.6721, 0.2885, 1.0, 0.5337, 1.0, 1.0, 0.0, 0.0, 0.549, 0.549, 0.569, 0.0, 1.0, 0.0, 1.0, 1.0, 0.0, 0.0, 1.0, 0.0, 1.0, 1.0, 0.0, 0.0, 1.0, 0.0, 1.0, 1.0, 0.0, 0.0, 0.4663, 0.0, 1.0, 0.4919, 1.0, 1.0, 1.0, 0.0, 1.0, 1.0, 0.4919, 0.4919, 0.6706, 0.0509, 0.7094, 0.0, 1.0, 0.8506, 1.0, 1.0, 0.7094, 0.7094, 0.9184, 0.7786, 0.9311, 0.7912, 1.0, 0.0, 1.0, 1.0, 0.0, 0.0, 0.0, 0.0, 1.0, 0.0, 1.0, 1.0, 0.0, 0.0, 1.0, 0.0, 1.0, 1.0, 0.0, 0.0, 1.0, 0.0, 1.0, 1.0, 1.0, 1.0, 0.6547, 0.6547, 0.7998, 0.7601, 1.0, 0.8197, 0.1835, 0.0, 0.2879, 0.2879, 0.0, 0.0, 1.0, 0.0, 1.0, 0.4658, 0.4588, 0.0, 1.0, 0.0, 1.0, 1.0, 0.0, 0.0, 0.0, 0.0, 1.0, 0.0, 1.0, 1.0, 1.0, 0.0, 1.0, 1.0, 0.4588, 0.4588, 0.4736, 0.0, 1.0, 0.0, 1.0, 1.0, 0.0, 0.0, 1.0, 0.0, 1.0, 0.0, 1.0, 0.431, 0.6673, 0.1433, 0.5134, 0.5134, 0.4934, 0.244, 0.5342, 0.0, 1.0, 1.0, 0.8655, 0.8201, 1.0, 0.8165, 0.0, 0.0, 0.3317, 0.0, 1.0, 0.6547, 1.0, 1.0, 0.6683, 0.0, 1.0, 0.0, 1.0, 0.5264, 0.8077, 0.217, 0.6863, 0.02568, 1.0, 0.6667, 1.0, 0.6667, 1.0, 0.8496, 1.0, 0.9403, 1.0, 0.9012, 1.0, 0.6667, 1.0, 0.6667, 1.0, 0.3333, 1.0, 0.3333, 1.0, 0.624, 1.0, 0.3333, 1.0, 0.3333, 1.0, 0.1225, 1.0, 0.1632, 1.0, 0.2019, 1.0, 0.3122, 1.0, 0.6667, 1.0, 0.6667, 1.0, 0.9012, 1.0, 0.8793, 1.0, 0.8639, 1.0, 0.862, 1.0, 0.782, 1.0, 0.7123, 1.0, 0.6732, 1.0, 0.08528, 1.0, 0.08846, 1.0, 0.09739, 1.0, 0.1225, 1.0, 0.3333, 1.0, 0.3333, 1.0, 0.2206, 1.0, 0.1781, 1.0, 0.3333, 1.0, 0.6667, 1.0, 0.6667, 1.0, 0.6017, 1.0, 0.5076, 1.0, 0.4945, 1.0, 0.4235, 1.0, 0.3333, 0.7928, 0.6022, 1.0, 0.549, 1.0, 1.0, 0.5819, 0.5819, 0.8586, 0.6334])
me_grid_001_cell_034.materials.append(mat_material_002)
me_grid_001_cell_034.use_remesh_fix_poles = True
me_grid_001_cell_034.use_remesh_preserve_attributes = False
me_grid_001_cell_034.update()
me_grid_001_cell_041 = bpy.data.meshes.new('Grid.001_cell.041')
me_grid_001_cell_041.from_pydata([(-0.06885, -0.5622, 0.1738), (-0.004255, -0.5554, 0.3037), (0.4067, -0.1985, 0.1919), (0.418, -0.02488, -0.3057), (-0.0097, -0.3576, 0.5259), (-0.2822, -0.02167, 0.4099), (-0.3875, 0.06955, 0.3194), (0.3213, -0.08054, 0.426), (0.198, 0.3929, 0.009318), (0.2301, 0.1799, 0.3345), (0.1966, 0.3936, 0.01478), (0.03808, 0.2581, 0.3082), (-0.1202, 0.3969, 0.1714), (-0.07522, -0.2529, -0.1377), (-0.03603, 0.2631, -0.1101), (0.2523, -0.1487, -0.3203), (0.2744, -0.1248, -0.3404), (0.3447, -0.04281, -0.4222), (0.3373, -0.03743, -0.4238), (-0.0502, -0.4979, 0.02354), (-0.02451, -0.463, -0.02132), (0.04577, -0.3715, -0.1324), (-0.07728, -0.5344, 0.07065), (-0.09233, -0.5307, 0.07917), (0.1733, 0.08172, -0.4595), (0.1015, 0.2308, -0.3385), (0.1181, 0.2048, -0.3547), (0.08906, 0.2504, -0.3264), (0.1022, 0.3103, -0.2256), (0.09957, 0.3222, -0.2121), (0.09546, 0.3405, -0.1913), (0.07447, 0.3443, -0.1641), (0.03299, 0.3518, -0.1104), (-0.1686, 0.3665, 0.0497), (-0.3098, -0.2421, 0.09821), (-0.4245, 0.07279, 0.2536), (-0.2893, -0.2983, 0.0704), (-0.1334, -0.5199, 0.102), (-0.2618, -0.3435, 0.06869), (-0.233, 0.3711, 0.1007), (-0.2751, 0.376, 0.1435), (-0.3018, 0.3338, 0.1647), (-0.3245, 0.2979, 0.1827), (0.3373, -0.03743, -0.4238), (0.1733, 0.08172, -0.4595), (-0.02451, -0.463, -0.02132), (0.04577, -0.3715, -0.1324), (0.2523, -0.1487, -0.3203), (0.2744, -0.1248, -0.3404), (0.3447, -0.04281, -0.4222), (-0.0502, -0.4979, 0.02354), (0.1015, 0.2308, -0.3385), (0.1181, 0.2048, -0.3547), (0.08906, 0.2504, -0.3264), (0.1022, 0.3103, -0.2256), (0.09957, 0.3222, -0.2121), (0.09546, 0.3405, -0.1913), (0.07447, 0.3443, -0.1641), (0.03299, 0.3518, -0.1104), (-0.07728, -0.5344, 0.07065), (-0.09233, -0.5307, 0.07917), (-0.3098, -0.2421, 0.09821), (-0.2893, -0.2983, 0.0704), (-0.233, 0.3711, 0.1007), (-0.2751, 0.376, 0.1435), (-0.3018, 0.3338, 0.1647), (-0.3245, 0.2979, 0.1827), (-0.1334, -0.5199, 0.102), (-0.2618, -0.3435, 0.06869), (-0.4245, 0.07279, 0.2536), (-0.1686, 0.3665, 0.0497)], [], [(49, 3, 47, 48), (8, 3, 49, 43), (7, 3, 8), (7, 2, 3), (2, 1, 3), (47, 3, 1, 50, 45, 46), (0, 59, 50, 1), (60, 59, 0), (51, 8, 43, 44, 52), (10, 8, 12), (9, 8, 10), (9, 7, 8), (54, 55, 8, 51, 53), (56, 8, 55), (57, 8, 56), (62, 68, 67, 0, 1, 61), (5, 4, 7), (4, 1, 7), (1, 2, 7), (5, 11, 12, 64, 65), (4, 5, 1), (11, 5, 7, 9), (67, 60, 0), (63, 64, 12, 70), (12, 8, 57, 58, 70), (11, 9, 12), (12, 9, 10), (66, 6, 5, 65), (6, 66, 69), (39, 14, 13, 36, 34, 35, 42, 41, 40), (14, 39, 33, 32), (36, 13, 21, 20, 19, 22, 23, 37, 38), (18, 17, 16, 13, 14, 27, 25, 26, 24), (29, 28, 27, 14, 32, 31, 30), (13, 16, 15, 21), (6, 69, 61, 1, 5)])
_k = set([(15, 16), (15, 21), (16, 17), (17, 18), (18, 24), (19, 20), (19, 22), (20, 21), (22, 23), (23, 37), (24, 26), (25, 26), (25, 27), (27, 28), (28, 29), (29, 30), (30, 31), (31, 32), (32, 33), (33, 39), (34, 35), (34, 36), (35, 42), (36, 38), (37, 38), (39, 40), (40, 41), (41, 42), (43, 44), (43, 49), (44, 52), (45, 46), (45, 50), (46, 47), (47, 48), (48, 49), (50, 59), (51, 52), (51, 53), (53, 54), (54, 55), (55, 56), (56, 57), (57, 58), (58, 70), (59, 60), (60, 67), (61, 62), (61, 69), (62, 68), (63, 64), (63, 70), (64, 65), (65, 66), (66, 69), (67, 68)])
me_grid_001_cell_041.attributes.new('sharp_edge', 'BOOLEAN', 'EDGE').data.foreach_set('value', [ (min(e.vertices), max(e.vertices)) in _k for e in me_grid_001_cell_041.edges])
_uv = me_grid_001_cell_041.uv_layers.new(name='UVMap')
_uv.uv.foreach_set('vector', [1.0, 0.0667, 1.0, 1.0, 0.6872, 0.6872, 0.7567, 0.5696, 1.0, 0.0, 1.0, 1.0, 0.0667, 0.0667, 0.01525, 0.0, 1.0, 0.0, 1.0, 1.0, 0.0, 0.0, 0.0, 0.0, 1.0, 0.0, 1.0, 1.0, 0.0, 0.0, 1.0, 0.0, 1.0, 1.0, 1.0, 0.6872, 1.0, 1.0, 0.0, 0.0, 0.4271, 0.0, 0.5, 0.06329, 0.6814, 0.2328, 1.0, 0.0, 1.0, 0.1962, 0.4271, 0.4271, 0.0, 0.0, 0.1807, 0.0, 0.1962, 0.1962, 0.0, 0.0, 0.559, 0.0, 1.0, 0.0, 1.0, 0.9847, 0.6285, 0.3997, 0.5831, 0.07984, 1.0, 0.0, 1.0, 1.0, 0.0, 0.0, 1.0, 0.0, 1.0, 1.0, 0.0, 0.0, 0.0, 0.0, 1.0, 0.0, 1.0, 1.0, 0.9345, 0.7126, 1.0, 0.7318, 1.0, 1.0, 0.559, 0.559, 0.6945, 0.5798, 1.0, 0.7488, 1.0, 1.0, 0.7318, 0.7318, 1.0, 0.7806, 1.0, 1.0, 0.7488, 0.7488, 0.5974, 0.1158, 0.6734, 0.6377, 1.0, 0.7162, 1.0, 0.0, 1.0, 1.0, 0.5155, 0.5155, 0.0, 0.0, 1.0, 0.0, 1.0, 1.0, 0.0, 0.0, 1.0, 0.0, 1.0, 1.0, 0.0, 0.0, 1.0, 0.0, 1.0, 1.0, 1.0, 1.0, 1.0, 0.0, 1.0, 1.0, 0.157, 0.157, 1.0, 0.0974, 0.0, 0.0, 1.0, 0.0, 1.0, 1.0, 0.0, 0.0, 1.0, 0.0, 1.0, 1.0, 1.0, 1.0, 0.2838, 0.0, 0.1807, 0.1807, 0.0, 0.0, 0.9364, 0.44, 1.0, 0.157, 1.0, 1.0, 0.8572, 0.8572, 1.0, 0.0, 1.0, 1.0, 0.7806, 0.7806, 0.8012, 0.6932, 0.8572, 0.0, 0.0, 0.0, 1.0, 0.0, 1.0, 1.0, 1.0, 1.0, 0.0, 0.0, 1.0, 0.0, 0.2453, 0.0, 1.0, 0.0, 1.0, 1.0, 0.0974, 0.0974, 1.0, 1.0, 0.2453, 0.2453, 1.0, 0.8504, 0.0, 0.6667, 0.0, 0.6667, 0.0, 0.3333, 0.0, 0.3333, 0.0, 0.364, 0.0, 0.5104, 0.0, 0.6147, 0.0, 0.6343, 0.0, 0.6587, 0.0, 0.6667, 0.0, 0.6667, 0.0, 0.681, 0.0, 0.7395, 0.0, 0.3333, 0.0, 0.3333, 0.0, 0.2281, 0.0, 0.1973, 0.0, 0.1856, 0.0, 0.174, 0.0, 0.1792, 0.0, 0.1931, 0.0, 0.3068, 0.0, 0.3874, 0.0, 0.3805, 0.0, 0.3333, 0.0, 0.3333, 0.0, 0.6667, 0.0, 0.6667, 0.0, 0.6516, 0.0, 0.6312, 0.0, 0.5338, 0.0, 0.737, 0.0, 0.7291, 0.0, 0.6667, 0.0, 0.6667, 0.0, 0.7395, 0.0, 0.7459, 0.0, 0.7487, 0.0, 0.3333, 0.0, 0.3333, 0.0, 0.32, 0.0, 0.2281, 0.0, 0.0, 0.1496, 0.0, 1.0, 0.5155, 1.0, 1.0, 0.0, 0.0])
me_grid_001_cell_041.materials.append(mat_material_002)
me_grid_001_cell_041.use_remesh_fix_poles = True
me_grid_001_cell_041.use_remesh_preserve_attributes = False
me_grid_001_cell_041.update()

# ---- objects
ob_grid = bpy.data.objects.new('Grid', me_grid)
ob_grid_001_cell_001 = bpy.data.objects.new('Grid.001_cell.001', me_grid_001_cell_062)
ob_grid_001_cell_004 = bpy.data.objects.new('Grid.001_cell.004', me_grid_001_cell_003)
ob_grid_001_cell_006 = bpy.data.objects.new('Grid.001_cell.006', me_grid_001_cell_004)
ob_grid_001_cell_012 = bpy.data.objects.new('Grid.001_cell.012', me_grid_001_cell_008)
ob_grid_001_cell_015 = bpy.data.objects.new('Grid.001_cell.015', me_grid_001_cell_011)
ob_grid_001_cell_017 = bpy.data.objects.new('Grid.001_cell.017', me_grid_001_cell_013)
ob_grid_001_cell_026 = bpy.data.objects.new('Grid.001_cell.026', me_grid_001_cell_019)
ob_grid_001_cell_029 = bpy.data.objects.new('Grid.001_cell.029', me_grid_001_cell_022)
ob_grid_001_cell_041 = bpy.data.objects.new('Grid.001_cell.041', me_grid_001_cell_029)
ob_grid_001_cell_045 = bpy.data.objects.new('Grid.001_cell.045', me_grid_001_cell_032)
ob_grid_001_cell_047 = bpy.data.objects.new('Grid.001_cell.047', me_grid_001_cell_034)
ob_grid_001_cell_057 = bpy.data.objects.new('Grid.001_cell.057', me_grid_001_cell_041)

# ---- transforms, parenting, visibility, modifiers, constraints
ob_grid.location = (0.0, 0.0, 0.3717)
ob_grid_001_cell_001.location = (0.3295, 0.04686, -0.5412)
ob_grid_001_cell_001.scale = (1.456, 1.456, 1.456)
ob_grid_001_cell_001.delta_location = (0.0, 0.0, -0.04766)
ob_grid_001_cell_004.location = (-0.3959, -1.665, 2.528)
ob_grid_001_cell_004.scale = (0.6319, 0.6319, 0.6319)
ob_grid_001_cell_004.delta_location = (0.0, 0.0, -0.1139)
ob_grid_001_cell_006.location = (0.1978, -1.467, 1.946)
ob_grid_001_cell_006.scale = (0.6319, 0.6319, 0.6319)
ob_grid_001_cell_006.delta_location = (0.0, 0.0, 0.28)
ob_grid_001_cell_012.location = (1.264, -0.7889, 0.996)
ob_grid_001_cell_012.scale = (0.6319, 0.6319, 0.6319)
ob_grid_001_cell_012.delta_location = (0.0, 0.0, -0.03301)
ob_grid_001_cell_015.location = (-1.146, -1.215, 1.371)
ob_grid_001_cell_015.scale = (0.6319, 0.6319, 0.6319)
ob_grid_001_cell_015.delta_location = (0.0, 0.0, -0.02966)
ob_grid_001_cell_017.location = (-1.137, 0.3941, 0.2867)
ob_grid_001_cell_017.scale = (0.6319, 0.6319, 0.6319)
ob_grid_001_cell_017.delta_location = (0.0, 0.0, 0.207)
ob_grid_001_cell_026.location = (-0.2098, -0.9493, 0.6492)
ob_grid_001_cell_026.scale = (0.6319, 0.6319, 0.6319)
ob_grid_001_cell_026.delta_location = (0.0, 0.0, 0.139)
ob_grid_001_cell_029.location = (0.6796, 0.8091, 1.163)
ob_grid_001_cell_029.scale = (0.6319, 0.6319, 0.6319)
ob_grid_001_cell_029.delta_location = (0.0, 0.0, -0.1315)
ob_grid_001_cell_041.location = (0.7948, 0.4744, -0.06718)
ob_grid_001_cell_041.scale = (1.204, 1.204, 1.204)
ob_grid_001_cell_041.delta_location = (0.0, 0.0, -0.06198)
ob_grid_001_cell_045.location = (0.2205, 0.6499, 0.7693)
ob_grid_001_cell_045.scale = (0.6319, 0.6319, 0.6319)
ob_grid_001_cell_045.delta_location = (0.0, 0.0, 0.2459)
ob_grid_001_cell_047.location = (1.46, -0.377, 1.257)
ob_grid_001_cell_047.scale = (0.6319, 0.6319, 0.6319)
ob_grid_001_cell_047.delta_location = (0.0, 0.0, 0.07232)
ob_grid_001_cell_057.location = (-0.6628, 0.6119, -0.05505)
ob_grid_001_cell_057.scale = (0.6319, 0.6319, 0.6319)
ob_grid_001_cell_057.delta_location = (0.0, 0.0, -0.04618)

# ---- collection membership
col_collection.objects.link(ob_grid)
col_collection.objects.link(ob_grid_001_cell_001)
col_collection.objects.link(ob_grid_001_cell_004)
col_collection.objects.link(ob_grid_001_cell_006)
col_collection.objects.link(ob_grid_001_cell_012)
col_collection.objects.link(ob_grid_001_cell_015)
col_collection.objects.link(ob_grid_001_cell_017)
col_collection.objects.link(ob_grid_001_cell_026)
col_collection.objects.link(ob_grid_001_cell_029)
col_collection.objects.link(ob_grid_001_cell_041)
col_collection.objects.link(ob_grid_001_cell_045)
col_collection.objects.link(ob_grid_001_cell_047)
col_collection.objects.link(ob_grid_001_cell_057)

# ---- scene / render settings (as saved in the file)
scene.frame_start = 1; scene.frame_end = 240; scene.frame_set(242)
scene.render.engine = 'BLENDER_EEVEE_NEXT'
scene.render.fps = 30
scene.cycles.use_denoising = False
scene.cycles.samples = 128
scene.cycles.sampling_pattern = 'TABULATED_SOBOL'
scene.cycles.use_adaptive_sampling = False
scene.cycles.use_light_tree = False
scene.view_settings.view_transform = 'Filmic'
bpy.context.view_layer.update()

# ---- added for rendering (the .blend has no active camera and no usable light): camera, sun
cam_auto = bpy.data.cameras.new('AutoCamera')
cam_auto.lens = 50.0
cam_auto.sensor_width = 36.0
cam_auto.clip_end = 1000.0
ob_auto_camera = bpy.data.objects.new('AutoCamera', cam_auto)
scene.collection.objects.link(ob_auto_camera)
ob_auto_camera.location = (5.32074, -6.68714, 5.20464)
ob_auto_camera.rotation_euler = (1.09748, -7.21219e-08, 0.694738)
scene.camera = ob_auto_camera
light_auto_sun = bpy.data.lights.new('AutoSun', 'SUN')
light_auto_sun.energy = 3.0
light_auto_sun.angle = 0.0523599
ob_auto_sun = bpy.data.objects.new('AutoSun', light_auto_sun)
scene.collection.objects.link(ob_auto_sun)
ob_auto_sun.rotation_euler = (0.872665, 0.174533, 0.523599)
bpy.context.view_layer.update()
